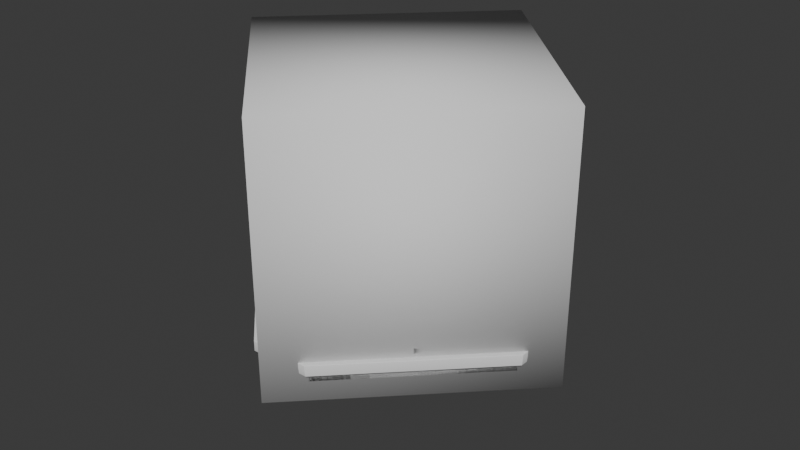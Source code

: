 # Source: Pads.blend  (saved by Blender 4.0.36; exported with 4.5.12 LTS)
import bpy
from mathutils import Matrix  # noqa: F401  (used for matrix-valued properties, if any)

bpy.ops.wm.read_factory_settings(use_empty=True)
scene = bpy.context.scene
scene.name = 'Scene'

# ---- collections
col_cyber_pad1 = bpy.data.collections.new('Cyber-Pad1'); scene.collection.children.link(col_cyber_pad1)
col_cutters = bpy.data.collections.new('Cutters'); scene.collection.children.link(col_cutters)

# ---- node groups
ng_auto_smooth = bpy.data.node_groups.new('Auto Smooth', 'GeometryNodeTree')
_s = ng_auto_smooth.interface.new_socket(name='Geometry', in_out='OUTPUT', socket_type='NodeSocketGeometry')
_s = ng_auto_smooth.interface.new_socket(name='Geometry', in_out='INPUT', socket_type='NodeSocketGeometry')
_s = ng_auto_smooth.interface.new_socket(name='Angle', in_out='INPUT', socket_type='NodeSocketFloat')
_s.subtype = 'ANGLE'
_s.min_value = 0.0
_s.max_value = 3.142
ng_auto_smooth.is_modifier = True
_N = ng_auto_smooth.nodes; _L = ng_auto_smooth.links
n0 = _N.new('NodeGroupOutput'); n0.name = 'Group Output'; n0.location = (480, -100)
n1 = _N.new('NodeGroupInput'); n1.name = 'Group Input'; n1.location = (-420, -300)
n2 = _N.new('NodeGroupInput'); n2.name = 'Group Input.001'; n2.location = (-60, -100)
n3 = _N.new('GeometryNodeSetShadeSmooth'); n3.name = 'Set Shade Smooth'; n3.location = (120, -100)
n3.domain = 'EDGE'
n4 = _N.new('GeometryNodeSetShadeSmooth'); n4.name = 'Set Shade Smooth.001'; n4.location = (300, -100)
n5 = _N.new('GeometryNodeInputMeshEdgeAngle'); n5.name = 'Edge Angle'; n5.location = (-420, -220)
n6 = _N.new('GeometryNodeInputEdgeSmooth'); n6.name = 'Is Edge Smooth'; n6.location = (-60, -160)
n7 = _N.new('GeometryNodeInputShadeSmooth'); n7.name = 'Is Face Smooth'; n7.location = (-240, -340)
n8 = _N.new('FunctionNodeBooleanMath'); n8.name = 'Boolean Math'; n8.location = (-60, -220)
n9 = _N.new('FunctionNodeCompare'); n9.name = 'Compare'; n9.location = (-240, -180)
n9.operation = 'LESS_EQUAL'
_L.new(n5.outputs[0], n9.inputs[0])
_L.new(n4.outputs[0], n0.inputs[0])
_L.new(n1.outputs[1], n9.inputs[1])
_L.new(n9.outputs[0], n8.inputs[0])
_L.new(n7.outputs[0], n8.inputs[1])
_L.new(n2.outputs[0], n3.inputs[0])
_L.new(n6.outputs[0], n3.inputs[1])
_L.new(n3.outputs[0], n4.inputs[0])
_L.new(n8.outputs[0], n3.inputs[2])
n0.is_active_output = True

# ---- world
world_world = bpy.data.worlds.new('World'); scene.world = world_world
world_world.use_nodes = True; world_world.node_tree.nodes.clear()
_N = world_world.node_tree.nodes; _L = world_world.node_tree.links
n0 = _N.new('ShaderNodeOutputWorld'); n0.name = 'World Output'; n0.location = (300, 300)
n1 = _N.new('ShaderNodeBackground'); n1.name = 'Background'; n1.location = (10, 300)
n1.inputs[0].default_value = (0.05088, 0.05088, 0.05088, 1.0)
_L.new(n1.outputs[0], n0.inputs[0])
n0.is_active_output = True
world_world.color = (0.05088, 0.05088, 0.05088)
world_world.use_sun_shadow = False
world_world.sun_shadow_jitter_overblur = 0.0

# ---- meshes
me_cube_004 = bpy.data.meshes.new('Cube.004')
me_cube_004.from_pydata([(-1.0, 0.0, -0.06429), (-1.0, 0.0, 0.11), (0.0, 1.0, -0.06429), (0.0, 1.0, 0.11), (1.0, 0.0, -0.06429), (1.0, 0.0, 0.11), (0.0, -1.0, -0.06429), (0.0, -1.0, 0.11), (-0.8307, 0.0, -0.1585), (0.0, 0.8307, -0.1585), (0.8307, 0.0, -0.1585), (0.0, -0.8307, -0.1585), (-0.6976, 0.0, -0.3032), (0.0, 0.6976, -0.3032), (0.6976, 0.0, -0.3032), (0.0, -0.6976, -0.3032), (0.0, -0.5814, -0.3236), (0.5814, 0.0, -0.3236), (0.0, 0.5814, -0.3236), (-0.5814, 0.0, -0.3236), (0.0, 0.7547, -0.2411), (0.0, -0.7547, -0.2411), (-0.7547, 0.0, -0.2411), (0.0, -0.9153, -0.1342), (0.9153, 0.0, -0.1342), (0.0, 0.9153, -0.1342), (-0.9153, 0.0, -0.1342), (0.7547, 0.0, -0.2411), (-0.5058, -0.8021, -0.1721), (-0.8021, -0.5058, -0.1721), (-0.6438, -0.548, 0.1812), (-0.548, -0.6438, 0.1812), (-0.5058, 0.8021, -0.1721), (-0.8021, 0.5058, -0.1721), (-0.548, 0.6438, 0.1812), (-0.6438, 0.548, 0.1812), (0.5058, -0.8021, -0.1721), (0.8021, -0.5058, -0.1721), (0.548, -0.6438, 0.1812), (0.6438, -0.548, 0.1812), (0.8021, 0.5058, -0.1721), (0.5058, 0.8021, -0.1721), (0.6438, 0.548, 0.1812), (0.548, 0.6438, 0.1812), (-0.6892, 1.0, -0.11), (-1.0, 0.6897, -0.06429), (-0.6897, -1.0, -0.06429), (-1.0, -0.6897, -0.06429), (1.0, 0.6892, -0.11), (0.6897, 1.0, -0.06429), (0.6892, -1.0, -0.11), (1.0, -0.6897, -0.06429), (-0.342, 0.6787, -0.3236), (-0.6977, 0.3506, -0.3033), (-0.3506, -0.6977, -0.3033), (-0.6977, -0.3506, -0.3033), (0.6977, 0.3506, -0.3033), (0.3506, 0.6977, -0.3033), (0.342, -0.6787, -0.3236), (0.6977, -0.3506, -0.3033), (-0.9153, 0.5941, -0.1342), (-0.5941, 0.9153, -0.1342), (-0.9153, -0.5941, -0.1342), (-0.5941, -0.9153, -0.1342), (0.5941, 0.9153, -0.1342), (0.9153, 0.5941, -0.1342), (0.9153, -0.5941, -0.1342), (0.5941, -0.9153, -0.1342), (0.7512, -0.4521, -0.2275), (0.4521, -0.7512, -0.2275), (0.7512, 0.4521, -0.2275), (0.4521, 0.7512, -0.2275), (-0.7512, 0.4521, -0.2275), (-0.4521, 0.7512, -0.2275), (-0.7512, -0.4521, -0.2275), (-0.4521, -0.7512, -0.2275), (-0.2385, 0.5814, -0.3236), (-0.5814, 0.2385, -0.3236), (-0.5814, -0.2385, -0.3236), (-0.2385, -0.5814, -0.3236), (0.5814, 0.2385, -0.3236), (0.2385, 0.5814, -0.3236), (0.2385, -0.5814, -0.3236), (0.5814, -0.2385, -0.3236), (-0.6955, -1.0, 0.11), (-0.9998, -0.6954, 0.06429), (-0.9998, 0.6954, 0.06429), (-0.6954, 0.9998, 0.06429), (0.6954, 0.9998, 0.06429), (0.9998, 0.6954, 0.06429), (0.9998, -0.6954, 0.06429), (0.6954, -0.9998, 0.06429), (-0.8679, 0.0, 0.11), (0.0, -0.8679, 0.11), (0.0, 0.8679, 0.11), (0.8679, 0.0, 0.11), (-0.6408, -0.8679, 0.11), (-0.8679, -0.6408, 0.11), (-0.8679, 0.6408, 0.11), (-0.6408, 0.8679, 0.11), (0.6408, 0.8679, 0.11), (0.8679, 0.6408, 0.11), (0.8679, -0.6408, 0.11), (0.6408, -0.8679, 0.11), (-0.6438, 0.0, 0.1812), (0.0, -0.6438, 0.1812), (0.0, 0.6438, 0.1812), (0.6438, 0.0, 0.1812), (-0.5029, 0.8307, -0.1585), (-0.8307, 0.5029, -0.1585), (0.8307, 0.5029, -0.1585), (0.5029, 0.8307, -0.1585), (0.5029, -0.8307, -0.1585), (0.8307, -0.5029, -0.1585), (0.7357, -0.4142, -0.2614), (0.4142, -0.7357, -0.2614), (0.7357, 0.4142, -0.2614), (0.4142, 0.7357, -0.2614), (-0.7357, 0.4142, -0.2614), (-0.4142, 0.7357, -0.2614), (-0.7357, -0.4142, -0.2614), (-0.4142, -0.7357, -0.2614), (-0.5029, -0.8307, -0.1585), (-0.8307, -0.5029, -0.1585), (-0.4929, 0.7893, -0.1478), (-0.7893, 0.4929, -0.1478), (0.7893, 0.4929, -0.1478), (0.4929, 0.7893, -0.1478), (0.4929, -0.7893, -0.1478), (0.7893, -0.4929, -0.1478), (0.7383, -0.4392, -0.2032), (0.4392, -0.7383, -0.2032), (0.7383, 0.4392, -0.2032), (0.4392, 0.7383, -0.2032), (-0.7383, 0.4392, -0.2032), (-0.4392, 0.7383, -0.2032), (-0.7383, -0.4392, -0.2032), (-0.4392, -0.7383, -0.2032), (-0.4929, -0.7893, -0.1478), (-0.7893, -0.4929, -0.1478), (-0.6954, -0.9998, 0.06429), (-1.0, -0.6955, 0.11), (-0.6897, 1.0, -0.06429), (-1.0, 0.6892, -0.11), (1.0, 0.6897, -0.06429), (0.6892, 1.0, -0.11), (0.6897, -1.0, -0.06429), (1.0, -0.6892, -0.11), (-0.6892, -1.0, -0.11), (-1.0, -0.6892, -0.11), (-1.0, 0.6955, 0.11), (-0.6955, 1.0, 0.11), (0.6955, 1.0, 0.11), (1.0, 0.6955, 0.11), (1.0, -0.6955, 0.11), (0.6955, -1.0, 0.11), (-1.0, 0.0, 0.06429), (0.0, -1.0, 0.06429), (0.0, 1.0, 0.06429), (1.0, 0.0, 0.06429), (-1.0, 0.0, -0.11), (0.0, 1.0, -0.11), (0.0, -1.0, -0.11), (1.0, 0.0, -0.11), (0.0, -0.9748, -6.47e-05), (0.0, -0.9747, -0.04175), (2.335e-13, -0.9748, 0.04162), (0.9748, 0.0, -6.47e-05), (0.9747, 0.0, -0.04175), (0.9748, 2.335e-13, 0.04162), (0.0, 0.9748, -6.47e-05), (0.0, 0.9747, -0.04175), (-2.335e-13, 0.9748, 0.04162), (-0.9748, 0.0, -6.47e-05), (-0.9747, 0.0, -0.04175), (-0.9748, -2.335e-13, 0.04162), (-0.9768, -0.6842, 0.0003516), (-0.6842, -0.9768, 0.0003516), (-0.6855, -0.9765, 0.04182), (-0.9765, -0.6855, 0.04182), (-0.9768, 0.6842, 0.0003516), (-0.6842, 0.9768, 0.0003516), (-0.6807, 0.9773, -0.04116), (-0.9773, 0.6807, -0.04116), (0.6842, 0.9768, 0.0003516), (0.9768, 0.6842, 0.0003516), (0.9773, 0.6807, -0.04116), (0.6807, 0.9773, -0.04116), (0.9768, -0.6842, 0.0003516), (0.6842, -0.9768, 0.0003516), (0.6807, -0.9773, -0.04116), (0.9773, -0.6807, -0.04116), (-0.6807, -0.9773, -0.04116), (-0.9773, -0.6807, -0.04116), (-0.6855, 0.9765, 0.04182), (-0.9765, 0.6855, 0.04182), (0.9765, 0.6855, 0.04182), (0.6855, 0.9765, 0.04182), (0.6855, -0.9765, 0.04182), (0.9765, -0.6855, 0.04182), (-0.6856, -0.9766, 0.06446), (-0.9766, -0.6856, 0.06446), (-0.6804, 0.9771, -0.0638), (-0.9771, 0.6804, -0.0638), (0.9771, 0.6804, -0.0638), (0.6804, 0.9771, -0.0638), (0.6804, -0.9771, -0.0638), (0.9771, -0.6804, -0.0638), (-0.6804, -0.9771, -0.0638), (-0.9771, -0.6804, -0.0638), (-0.9766, 0.6856, 0.06446), (-0.6856, 0.9766, 0.06446), (0.6856, 0.9766, 0.06446), (0.9766, 0.6856, 0.06446), (0.9766, -0.6856, 0.06446), (0.6856, -0.9766, 0.06446), (-0.9748, -2.335e-13, 0.06426), (2.335e-13, -0.9748, 0.06426), (-2.335e-13, 0.9748, 0.06426), (0.9748, 2.335e-13, 0.06426), (-0.9748, 0.0, -0.06439), (0.0, 0.9748, -0.06439), (0.0, -0.9748, -0.06439), (0.9748, 0.0, -0.06439), (-1.065e-10, -0.4911, -0.2735), (0.0, -0.5814, -0.2735), (0.4911, -1.786e-10, -0.2735), (0.5814, 0.0, -0.2735), (-1.065e-10, 0.4911, -0.2735), (0.0, 0.5814, -0.2735), (-0.4911, -1.786e-10, -0.2735), (-0.5814, 0.0, -0.2735), (-0.4685, 0.1473, -0.2735), (-0.1473, 0.4685, -0.2735), (-0.5814, -0.2385, -0.2735), (-0.2385, -0.5814, -0.2735), (0.1473, 0.4685, -0.2735), (0.4685, 0.1473, -0.2735), (0.4685, -0.1473, -0.2735), (0.1473, -0.4685, -0.2735), (-0.2385, 0.5814, -0.2735), (-0.5814, 0.2385, -0.2735), (-0.4685, -0.1473, -0.2735), (-0.1473, -0.4685, -0.2735), (0.5814, 0.2385, -0.2735), (0.2385, 0.5814, -0.2735), (0.2385, -0.5814, -0.2735), (0.5814, -0.2385, -0.2735), (0.0, 0.4473, -0.2735), (0.4473, -2.18e-08, -0.2735), (-0.4473, -1.608e-08, -0.2735), (0.0, -0.4473, -0.2735), (0.7547, -0.4229, -0.2411), (0.4229, -0.7547, -0.2411), (0.3506, -0.6977, -0.3033), (0.6787, -0.342, -0.3236), (0.7547, 0.4229, -0.2411), (0.4229, 0.7547, -0.2411), (-0.7547, 0.4229, -0.2411), (-0.4229, 0.7547, -0.2411), (-0.3506, 0.6977, -0.3033), (-0.6787, 0.342, -0.3236), (-0.7547, -0.4229, -0.2411), (-0.4229, -0.7547, -0.2411), (-0.342, -0.6787, -0.3236), (-0.6787, -0.342, -0.3236), (0.6787, 0.342, -0.3236), (0.342, 0.6787, -0.3236), (-0.7359, 0.0, -0.2615), (0.0, -0.7359, -0.2615), (0.0, 0.7359, -0.2615), (0.7359, 0.0, -0.2615), (0.0, 0.6787, -0.3236), (-0.6787, 0.0, -0.3236), (0.0, -0.6787, -0.3236), (0.6787, 0.0, -0.3236), (0.0, 0.7193, -0.2464), (0.0, 0.681, -0.288), (0.0, -0.7193, -0.2464), (0.0, -0.681, -0.288), (-0.7193, 0.0, -0.2464), (-0.681, 0.0, -0.288), (0.7193, 0.0, -0.2464), (0.681, 0.0, -0.288), (0.4083, -0.7249, -0.2426), (0.3476, -0.6837, -0.286), (0.6837, -0.3476, -0.286), (0.7249, -0.4083, -0.2426), (-0.4083, 0.7249, -0.2426), (-0.3476, 0.6837, -0.286), (-0.6837, 0.3476, -0.286), (-0.7249, 0.4083, -0.2426), (0.3476, 0.6837, -0.286), (0.4083, 0.7249, -0.2426), (0.7249, 0.4083, -0.2426), (0.6837, 0.3476, -0.286), (-0.3476, -0.6837, -0.286), (-0.4083, -0.7249, -0.2426), (-0.7249, -0.4083, -0.2426), (-0.6837, -0.3476, -0.286), (-0.5612, -0.6758, 0.1812), (-0.6758, -0.5612, 0.1812), (-0.6758, 0.5612, 0.1812), (-0.5612, 0.6758, 0.1812), (0.5612, 0.6758, 0.1812), (0.6758, 0.5612, 0.1812), (0.6758, -0.5612, 0.1812), (0.5612, -0.6758, 0.1812), (-0.6758, 0.0, 0.1812), (0.0, -0.6758, 0.1812), (0.0, 0.6758, 0.1812), (0.6758, 0.0, 0.1812), (2.57e-08, 0.4938, 0.1454), (2.866e-09, 0.5664, 0.1454), (0.4938, 2.344e-09, 0.1454), (0.5664, 1.215e-10, 0.1454), (3.028e-09, -0.5664, 0.1454), (-2.011e-08, -0.4938, 0.1454), (-0.5664, 1.215e-10, 0.1454), (-0.4938, 2.344e-09, 0.1454), (-0.4616, 0.4938, 0.1454), (-0.4938, 0.5259, 0.1454), (-0.5259, 0.4938, 0.1454), (-0.4938, 0.4616, 0.1454), (-0.4938, -0.5259, 0.1454), (-0.4616, -0.4938, 0.1454), (-0.4938, -0.4616, 0.1454), (-0.5259, -0.4938, 0.1454), (0.5259, 0.4938, 0.1454), (0.4938, 0.5259, 0.1454), (0.4616, 0.4938, 0.1454), (0.4938, 0.4616, 0.1454), (0.4938, -0.5259, 0.1454), (0.5259, -0.4938, 0.1454), (0.4938, -0.4616, 0.1454), (0.4616, -0.4938, 0.1454), (-0.5664, 0.4821, 0.1454), (-0.4821, 0.5664, 0.1454), (-0.4821, -0.5664, 0.1454), (-0.5664, -0.4821, 0.1454), (0.5664, 0.4821, 0.1454), (0.4821, 0.5664, 0.1454), (0.4821, -0.5664, 0.1454), (0.5664, -0.4821, 0.1454), (0.4616, 5.038e-09, 0.1454), (-1.047e-08, 2.634e-08, 0.1454), (-0.4616, 1.215e-10, 0.1454), (-0.5965, -0.7609, 0.148), (-0.7609, -0.5965, 0.148), (-0.7609, 0.5965, 0.148), (-0.5965, 0.7609, 0.148), (0.5965, 0.7609, 0.148), (0.7609, 0.5965, 0.148), (0.7609, -0.5965, 0.148), (0.5965, -0.7609, 0.148), (-0.7614, 0.0, 0.1495), (0.0, -0.7614, 0.1495), (0.0, 0.7614, 0.1495), (0.7614, 0.0, 0.1495), (-0.8066, -0.6154, 0.1345), (-0.6154, 0.8066, 0.1345), (0.8066, 0.6154, 0.1345), (0.6154, -0.8066, 0.1345), (-0.806, 0.0, 0.133), (0.0, 0.806, 0.133), (-0.6264, -0.8331, 0.1229), (-0.8331, 0.6264, 0.1229), (0.6264, 0.8331, 0.1229), (0.8331, -0.6264, 0.1229), (0.0, -0.8331, 0.1229), (0.8331, 0.0, 0.1229), (-0.536, -0.6155, 0.1677), (-0.6155, -0.536, 0.1677), (-0.6155, 0.536, 0.1677), (-0.536, 0.6155, 0.1677), (0.536, 0.6155, 0.1677), (0.6155, 0.536, 0.1677), (0.6155, -0.536, 0.1677), (0.536, -0.6155, 0.1677), (-0.6154, 0.0, 0.1681), (0.0, -0.6154, 0.1681), (0.0, 0.6154, 0.1681), (0.6154, 0.0, 0.1681), (-0.494, -0.5946, 0.1589), (-0.5946, -0.494, 0.1589), (-0.5946, 0.494, 0.1589), (-0.494, 0.5946, 0.1589), (0.494, 0.5946, 0.1589), (0.5946, 0.494, 0.1589), (0.5946, -0.494, 0.1589), (0.494, -0.5946, 0.1589), (-0.5947, 1.215e-10, 0.1586), (3.028e-09, -0.5947, 0.1586), (2.866e-09, 0.5947, 0.1586), (0.5947, 1.215e-10, 0.1586), (0.5383, -0.6196, 0.1474), (0.495, -0.6013, 0.1392), (0.6013, 0.495, 0.1392), (0.6196, 0.5383, 0.1474), (-0.495, -0.6013, 0.1392), (-0.5383, -0.6196, 0.1474), (0.0, -0.6238, 0.149), (3.028e-09, -0.6032, 0.1395), (0.6013, -0.495, 0.1392), (0.6196, -0.5383, 0.1474), (0.6238, 0.0, 0.149), (0.6032, 1.215e-10, 0.1395), (-0.495, 0.6013, 0.1392), (-0.5383, 0.6196, 0.1474), (-0.6196, 0.5383, 0.1474), (-0.6013, 0.495, 0.1392), (0.495, 0.6013, 0.1392), (0.5383, 0.6196, 0.1474), (0.0, 0.6238, 0.149), (2.866e-09, 0.6032, 0.1395), (-0.6032, 1.215e-10, 0.1395), (-0.6238, 0.0, 0.149), (-0.6196, -0.5383, 0.1474), (-0.6013, -0.495, 0.1392), (0.5855, 0.7343, 0.1595), (0.0, 0.7343, 0.1595), (0.7343, 0.0, 0.1595), (0.7343, 0.5855, 0.1595), (0.0, -0.7343, 0.1595), (0.5855, -0.7343, 0.1595), (0.7343, -0.5855, 0.1595), (-0.7343, 0.5855, 0.1595), (-0.7343, 0.0, 0.1595), (-0.5855, 0.7343, 0.1595), (-0.5855, -0.7343, 0.1595), (-0.7343, -0.5855, 0.1595), (0.6154, 0.8066, 0.1345), (0.0, 0.8331, 0.1229), (0.806, 0.0, 0.133), (0.8331, 0.6264, 0.1229), (0.0, -0.806, 0.133), (0.6264, -0.8331, 0.1229), (0.8066, -0.6154, 0.1345), (-0.8066, 0.6154, 0.1345), (-0.8331, 0.0, 0.1229), (-0.6264, 0.8331, 0.1229), (-0.6154, -0.8066, 0.1345), (-0.8331, -0.6264, 0.1229), (-0.6178, -0.8127, 0.1572), (-0.5989, -0.767, 0.1708), (-0.8127, 0.6178, 0.1572), (-0.767, 0.5989, 0.1708), (0.6178, 0.8127, 0.1572), (0.5989, 0.767, 0.1708), (0.8127, -0.6178, 0.1572), (0.767, -0.5989, 0.1708), (0.0, -0.8135, 0.1555), (0.0, -0.7689, 0.172), (0.8135, 0.0, 0.1555), (0.7689, 0.0, 0.172), (-0.767, -0.5989, 0.1708), (-0.8127, -0.6178, 0.1572), (-0.5989, 0.767, 0.1708), (-0.6178, 0.8127, 0.1572), (0.767, 0.5989, 0.1708), (0.8127, 0.6178, 0.1572), (0.5989, -0.767, 0.1708), (0.6178, -0.8127, 0.1572), (-0.7689, 0.0, 0.172), (-0.8135, 0.0, 0.1555), (0.0, 0.7689, 0.172), (0.0, 0.8135, 0.1555), (-0.5717, -0.6433, 0.2127), (-0.6433, -0.5717, 0.2127), (-0.6433, 0.5717, 0.2127), (-0.5717, 0.6433, 0.2127), (0.5717, 0.6433, 0.2127), (0.6433, 0.5717, 0.2127), (0.6433, -0.5717, 0.2127), (0.5717, -0.6433, 0.2127), (-0.5869, -0.6798, 0.2127), (-0.6798, 0.5869, 0.2127), (0.5869, 0.6798, 0.2127), (0.6798, -0.5869, 0.2127), (-0.6798, -0.5869, 0.2127), (-0.5869, 0.6798, 0.2127), (0.6798, 0.5869, 0.2127), (0.5869, -0.6798, 0.2127)], [], [(85, 156, 216, 201), (158, 88, 212, 218), (140, 85, 201, 200), (83, 17, 275, 255), (9, 108, 61, 25), (63, 23, 162, 148), (51, 4, 223, 207), (90, 91, 215, 214), (57, 13, 277, 292), (77, 19, 273, 261), (55, 54, 296, 299), (115, 269, 278, 284), (79, 16, 274, 264), (14, 56, 295, 283), (121, 120, 298, 297), (271, 114, 287, 282), (16, 82, 58, 274), (17, 80, 266, 275), (18, 76, 52, 272), (54, 15, 279, 296), (111, 9, 25, 64), (260, 53, 290, 289), (122, 11, 23, 63), (19, 78, 265, 273), (11, 122, 263, 21), (108, 9, 20, 259), (89, 159, 219, 213), (4, 144, 204, 223), (113, 10, 24, 66), (88, 89, 213, 212), (10, 113, 252, 27), (9, 111, 257, 20), (91, 157, 217, 215), (109, 8, 26, 60), (49, 2, 221, 205), (8, 109, 258, 22), (123, 8, 22, 262), (86, 87, 211, 210), (159, 90, 214, 219), (46, 6, 222, 208), (81, 18, 272, 267), (10, 110, 65, 24), (112, 11, 21, 253), (26, 62, 149, 160), (23, 67, 50, 162), (110, 10, 27, 256), (66, 24, 163, 147), (24, 65, 48, 163), (47, 46, 208, 209), (64, 25, 161, 145), (25, 61, 44, 161), (11, 112, 67, 23), (60, 26, 160, 143), (156, 86, 210, 216), (0, 47, 209, 220), (146, 51, 207, 206), (87, 158, 218, 211), (2, 142, 202, 221), (144, 49, 205, 204), (61, 108, 109, 60), (63, 148, 149, 62), (65, 110, 111, 64), (67, 112, 113, 66), (119, 270, 276, 288), (69, 68, 130, 131), (12, 55, 299, 281), (28, 29, 139, 138), (79, 264, 265, 78), (157, 140, 200, 217), (45, 0, 220, 203), (142, 45, 203, 202), (6, 146, 206, 222), (44, 61, 60, 143), (122, 63, 62, 123), (48, 65, 64, 145), (50, 67, 66, 147), (37, 36, 128, 129), (118, 119, 288, 291), (75, 28, 138, 137), (268, 118, 291, 280), (52, 76, 77, 261), (266, 80, 81, 267), (58, 82, 83, 255), (81, 80, 244, 245), (79, 78, 234, 235), (80, 17, 227, 244), (8, 123, 62, 26), (96, 97, 141, 84), (98, 99, 151, 150), (100, 101, 153, 152), (102, 103, 155, 154), (97, 92, 1, 141), (93, 96, 84, 7), (99, 94, 3, 151), (92, 98, 150, 1), (95, 102, 154, 5), (103, 93, 7, 155), (101, 95, 5, 153), (94, 100, 152, 3), (365, 442, 97, 96), (366, 440, 99, 98), (367, 434, 101, 100), (368, 436, 103, 102), (442, 439, 92, 97), (369, 365, 96, 93), (440, 432, 94, 99), (439, 366, 98, 92), (370, 368, 102, 95), (436, 369, 93, 103), (434, 370, 95, 101), (432, 367, 100, 94), (32, 33, 109, 108), (40, 41, 111, 110), (36, 37, 113, 112), (68, 69, 253, 252), (71, 70, 256, 257), (41, 71, 257, 111), (70, 40, 110, 256), (72, 73, 259, 258), (75, 74, 262, 263), (28, 75, 263, 122), (29, 28, 122, 123), (74, 29, 123, 262), (69, 36, 112, 253), (37, 68, 252, 113), (73, 32, 108, 259), (33, 72, 258, 109), (133, 127, 126, 132), (137, 138, 139, 136), (128, 131, 130, 129), (124, 135, 134, 125), (29, 74, 136, 139), (70, 71, 133, 132), (36, 69, 131, 128), (71, 41, 127, 133), (68, 37, 129, 130), (40, 70, 132, 126), (32, 73, 135, 124), (73, 72, 134, 135), (33, 32, 124, 125), (72, 33, 125, 134), (74, 75, 137, 136), (41, 40, 126, 127), (85, 140, 84, 141), (45, 142, 44, 143), (49, 144, 48, 145), (51, 146, 50, 147), (46, 47, 149, 148), (87, 86, 150, 151), (89, 88, 152, 153), (91, 90, 154, 155), (156, 85, 141, 1), (140, 157, 7, 84), (158, 87, 151, 3), (86, 156, 1, 150), (90, 159, 5, 154), (157, 91, 155, 7), (159, 89, 153, 5), (88, 158, 3, 152), (0, 45, 143, 160), (142, 2, 161, 44), (47, 0, 160, 149), (6, 46, 148, 162), (2, 49, 145, 161), (144, 4, 163, 48), (4, 51, 147, 163), (146, 6, 162, 50), (181, 194, 172, 170), (185, 196, 169, 167), (189, 198, 166, 164), (193, 176, 173, 174), (168, 167, 188, 191), (171, 170, 184, 187), (176, 179, 175, 173), (190, 189, 164, 165), (186, 185, 167, 168), (182, 181, 170, 171), (167, 169, 199, 188), (170, 172, 197, 184), (173, 175, 195, 180), (174, 173, 180, 183), (165, 164, 177, 192), (164, 166, 178, 177), (177, 178, 179, 176), (181, 182, 183, 180), (185, 186, 187, 184), (189, 190, 191, 188), (192, 177, 176, 193), (194, 181, 180, 195), (196, 185, 184, 197), (198, 189, 188, 199), (179, 178, 200, 201), (183, 182, 202, 203), (187, 186, 204, 205), (191, 190, 206, 207), (192, 193, 209, 208), (194, 195, 210, 211), (196, 197, 212, 213), (198, 199, 214, 215), (175, 179, 201, 216), (178, 166, 217, 200), (172, 194, 211, 218), (195, 175, 216, 210), (199, 169, 219, 214), (166, 198, 215, 217), (169, 196, 213, 219), (197, 172, 218, 212), (174, 183, 203, 220), (182, 171, 221, 202), (193, 174, 220, 209), (165, 192, 208, 222), (171, 187, 205, 221), (186, 168, 223, 204), (168, 191, 207, 223), (190, 165, 222, 206), (83, 82, 246, 247), (17, 83, 247, 227), (76, 18, 229, 240), (16, 79, 235, 225), (18, 81, 245, 229), (19, 77, 241, 231), (77, 76, 240, 241), (78, 19, 231, 234), (82, 16, 225, 246), (228, 233, 240, 229), (226, 237, 244, 227), (238, 226, 227, 247), (236, 228, 229, 245), (224, 239, 246, 225), (232, 230, 231, 241), (230, 242, 234, 231), (243, 224, 225, 235), (243, 235, 234, 242), (240, 233, 232, 241), (244, 237, 236, 245), (246, 239, 238, 247), (228, 236, 248, 233), (236, 237, 249, 248), (237, 226, 238, 249), (233, 248, 250, 232), (248, 249, 251, 250), (249, 238, 239, 251), (232, 250, 242, 230), (250, 251, 243, 242), (251, 239, 224, 243), (388, 394, 406, 397), (373, 379, 416, 409), (387, 388, 397, 411), (390, 392, 402, 396), (381, 374, 408, 413), (385, 386, 407, 410), (394, 389, 403, 406), (371, 380, 401, 400), (383, 384, 418, 399), (391, 385, 410, 415), (379, 372, 417, 416), (375, 381, 413, 412), (115, 114, 252, 253), (59, 254, 58, 255), (116, 117, 257, 256), (119, 118, 258, 259), (53, 260, 52, 261), (120, 121, 263, 262), (54, 55, 265, 264), (57, 56, 266, 267), (268, 120, 262, 22), (121, 269, 21, 263), (118, 268, 22, 258), (270, 119, 259, 20), (114, 271, 27, 252), (269, 115, 253, 21), (271, 116, 256, 27), (117, 270, 20, 257), (260, 13, 272, 52), (12, 53, 261, 273), (55, 12, 273, 265), (15, 54, 264, 274), (56, 14, 275, 266), (13, 57, 267, 272), (254, 15, 274, 58), (14, 59, 255, 275), (288, 276, 277, 289), (294, 282, 283, 295), (284, 278, 279, 285), (298, 280, 281, 299), (276, 293, 292, 277), (278, 297, 296, 279), (280, 291, 290, 281), (282, 287, 286, 283), (284, 285, 286, 287), (288, 289, 290, 291), (292, 293, 294, 295), (296, 297, 298, 299), (116, 271, 282, 294), (56, 57, 292, 295), (15, 254, 285, 279), (114, 115, 284, 287), (270, 117, 293, 276), (120, 268, 280, 298), (59, 14, 283, 286), (254, 59, 286, 285), (13, 260, 289, 277), (269, 121, 297, 278), (117, 116, 294, 293), (53, 12, 281, 290), (31, 30, 301, 300), (35, 34, 303, 302), (43, 42, 305, 304), (39, 38, 307, 306), (30, 104, 308, 301), (105, 31, 300, 309), (34, 106, 310, 303), (104, 35, 302, 308), (107, 39, 306, 311), (38, 105, 309, 307), (42, 107, 311, 305), (106, 43, 304, 310), (318, 319, 323, 322, 336), (336, 322, 321, 337), (312, 330, 329, 341, 313), (339, 338, 324, 327), (316, 342, 332, 335, 317), (334, 333, 343, 315, 314), (314, 315, 340, 328, 331), (338, 316, 317, 325, 324), (321, 320, 312, 313, 337), (339, 327, 326, 319, 318), (342, 343, 333, 332), (329, 328, 340, 341), (321, 322, 323, 320), (325, 326, 327, 324), (329, 330, 331, 328), (333, 334, 335, 332), (330, 344, 314, 331), (344, 335, 334, 314), (312, 345, 344, 330), (345, 317, 335, 344), (320, 346, 345, 312), (346, 325, 317, 345), (323, 319, 346, 320), (319, 326, 325, 346), (310, 304, 419, 420), (305, 311, 421, 422), (307, 309, 423, 424), (311, 306, 425, 421), (308, 302, 426, 427), (303, 310, 420, 428), (309, 300, 429, 423), (301, 308, 427, 430), (428, 426, 476, 480), (307, 424, 482, 474), (429, 300, 467, 475), (422, 419, 477, 481), (441, 435, 451, 443), (358, 353, 450, 454), (349, 350, 457, 446), (364, 360, 458, 466), (354, 356, 452, 461), (351, 352, 459, 448), (438, 363, 464, 445), (352, 358, 454, 459), (359, 441, 443, 456), (353, 354, 461, 450), (437, 433, 453, 449), (357, 351, 448, 465), (371, 372, 30, 31), (373, 374, 34, 35), (375, 376, 42, 43), (377, 378, 38, 39), (372, 379, 104, 30), (380, 371, 31, 105), (374, 381, 106, 34), (379, 373, 35, 104), (382, 377, 39, 107), (378, 380, 105, 38), (376, 382, 107, 42), (381, 375, 43, 106), (384, 383, 338, 339), (386, 385, 336, 337), (388, 387, 341, 340), (390, 389, 343, 342), (391, 384, 339, 318), (383, 392, 316, 338), (393, 386, 337, 313), (385, 391, 318, 336), (389, 394, 315, 343), (392, 390, 342, 316), (394, 388, 340, 315), (387, 393, 313, 341), (409, 416, 415, 410), (417, 400, 399, 418), (405, 398, 397, 406), (395, 404, 403, 396), (413, 408, 407, 414), (401, 395, 396, 402), (398, 412, 411, 397), (400, 401, 402, 399), (404, 405, 406, 403), (408, 409, 410, 407), (412, 413, 414, 411), (416, 417, 418, 415), (372, 371, 400, 417), (389, 390, 396, 403), (377, 382, 405, 404), (393, 387, 411, 414), (374, 373, 409, 408), (384, 391, 415, 418), (380, 378, 395, 401), (376, 375, 412, 398), (392, 383, 399, 402), (382, 376, 398, 405), (378, 377, 404, 395), (386, 393, 414, 407), (351, 357, 420, 419), (358, 352, 422, 421), (356, 354, 424, 423), (353, 358, 421, 425), (349, 355, 427, 426), (357, 350, 428, 420), (347, 356, 423, 429), (355, 348, 430, 427), (354, 353, 425, 424), (352, 351, 419, 422), (350, 349, 426, 428), (348, 347, 429, 430), (364, 431, 367, 432), (361, 433, 370, 434), (362, 435, 369, 436), (433, 437, 368, 370), (363, 438, 366, 439), (360, 364, 432, 440), (435, 441, 365, 369), (359, 363, 439, 442), (437, 362, 436, 368), (431, 361, 434, 367), (438, 360, 440, 366), (441, 359, 442, 365), (465, 448, 447, 466), (459, 454, 453, 460), (461, 452, 451, 462), (454, 450, 449, 453), (463, 446, 445, 464), (457, 465, 466, 458), (452, 444, 443, 451), (455, 463, 464, 456), (450, 461, 462, 449), (448, 459, 460, 447), (446, 457, 458, 445), (444, 455, 456, 443), (347, 348, 455, 444), (355, 349, 446, 463), (363, 359, 456, 464), (431, 364, 466, 447), (350, 357, 465, 457), (362, 437, 449, 462), (433, 361, 460, 453), (356, 347, 444, 452), (361, 431, 447, 460), (435, 362, 462, 451), (348, 355, 463, 455), (360, 438, 445, 458), (473, 474, 482, 478), (471, 472, 481, 477), (469, 470, 480, 476), (467, 468, 479, 475), (430, 429, 475, 479), (426, 302, 469, 476), (301, 430, 479, 468), (300, 301, 468, 467), (302, 303, 470, 469), (303, 428, 480, 470), (419, 304, 471, 477), (304, 305, 472, 471), (306, 307, 474, 473), (425, 306, 473, 478), (305, 422, 481, 472), (424, 425, 478, 482)])
me_cube_004.polygons.foreach_set('use_smooth', [True] * 477)
_uv = me_cube_004.uv_layers.new(name='UVMap')
_uv.uv.foreach_set('vector', [0.573, 0.03808, 0.573, 0.125, 0.573, 0.125, 0.573, 0.03808, 0.573, 0.375, 0.573, 0.4619, 0.573, 0.4619, 0.573, 0.375, 0.573, 4.037e-05, 0.573, 0.03808, 0.573, 0.03808, 0.573, 4.037e-05, 0.3389, 0.6615, 0.3389, 0.625, 0.3538, 0.625, 0.3538, 0.6773, 0.25, 0.5212, 0.1871, 0.5212, 0.1757, 0.5106, 0.25, 0.5106, 0.1757, 0.7394, 0.25, 0.7394, 0.25, 0.75, 0.1639, 0.75, 0.427, 0.7112, 0.427, 0.625, 0.427, 0.625, 0.427, 0.7112, 0.573, 0.7119, 0.573, 0.7881, 0.573, 0.7881, 0.573, 0.7119, 0.3021, 0.5212, 0.25, 0.5212, 0.25, 0.5212, 0.3021, 0.5212, 0.1611, 0.5885, 0.1611, 0.625, 0.1462, 0.625, 0.1462, 0.5727, 0.1462, 0.6771, 0.1979, 0.7288, 0.1979, 0.7288, 0.1462, 0.6771, 0.3083, 0.7288, 0.25, 0.7288, 0.25, 0.7288, 0.3083, 0.7288, 0.2135, 0.7139, 0.25, 0.7139, 0.25, 0.7288, 0.1977, 0.7288, 0.3538, 0.625, 0.3538, 0.5729, 0.3538, 0.5729, 0.3538, 0.625, 0.1917, 0.7288, 0.1462, 0.6833, 0.1462, 0.6833, 0.1917, 0.7288, 0.3538, 0.625, 0.3538, 0.6833, 0.3538, 0.6833, 0.3538, 0.625, 0.25, 0.7139, 0.2865, 0.7139, 0.3023, 0.7288, 0.25, 0.7288, 0.3389, 0.625, 0.3389, 0.5885, 0.3538, 0.5727, 0.3538, 0.625, 0.25, 0.5361, 0.2135, 0.5361, 0.1977, 0.5212, 0.25, 0.5212, 0.1979, 0.7288, 0.25, 0.7288, 0.25, 0.7288, 0.1979, 0.7288, 0.3129, 0.5212, 0.25, 0.5212, 0.25, 0.5106, 0.3243, 0.5106, 0.1979, 0.5212, 0.1462, 0.5729, 0.1462, 0.5729, 0.1979, 0.5212, 0.1871, 0.7288, 0.25, 0.7288, 0.25, 0.7394, 0.1757, 0.7394, 0.1611, 0.625, 0.1611, 0.6615, 0.1462, 0.6773, 0.1462, 0.625, 0.25, 0.7288, 0.1871, 0.7288, 0.1918, 0.7288, 0.25, 0.7288, 0.1871, 0.5212, 0.25, 0.5212, 0.25, 0.5212, 0.1918, 0.5212, 0.573, 0.5381, 0.573, 0.625, 0.573, 0.625, 0.573, 0.5381, 0.427, 0.625, 0.427, 0.5388, 0.427, 0.5388, 0.427, 0.625, 0.3538, 0.6879, 0.3538, 0.625, 0.3644, 0.625, 0.3644, 0.6993, 0.573, 0.4619, 0.573, 0.5381, 0.573, 0.5381, 0.573, 0.4619, 0.3538, 0.625, 0.3538, 0.6879, 0.3538, 0.6832, 0.3538, 0.625, 0.25, 0.5212, 0.3129, 0.5212, 0.3082, 0.5212, 0.25, 0.5212, 0.573, 0.7881, 0.573, 0.875, 0.573, 0.875, 0.573, 0.7881, 0.1462, 0.5621, 0.1462, 0.625, 0.1356, 0.625, 0.1356, 0.5507, 0.427, 0.4612, 0.427, 0.375, 0.427, 0.375, 0.427, 0.4612, 0.1462, 0.625, 0.1462, 0.5621, 0.1462, 0.5668, 0.1462, 0.625, 0.1462, 0.6879, 0.1462, 0.625, 0.1462, 0.625, 0.1462, 0.6832, 0.573, 0.2119, 0.573, 0.2881, 0.573, 0.2881, 0.573, 0.2119, 0.573, 0.625, 0.573, 0.7119, 0.573, 0.7119, 0.573, 0.625, 0.427, 0.9612, 0.427, 0.875, 0.427, 0.875, 0.427, 0.9612, 0.2865, 0.5361, 0.25, 0.5361, 0.25, 0.5212, 0.3023, 0.5212, 0.3538, 0.625, 0.3538, 0.5621, 0.3644, 0.5507, 0.3644, 0.625, 0.3129, 0.7288, 0.25, 0.7288, 0.25, 0.7288, 0.3082, 0.7288, 0.1356, 0.625, 0.1356, 0.6993, 0.125, 0.7111, 0.125, 0.625, 0.25, 0.7394, 0.3243, 0.7394, 0.3361, 0.75, 0.25, 0.75, 0.3538, 0.5621, 0.3538, 0.625, 0.3538, 0.625, 0.3538, 0.5668, 0.3644, 0.6993, 0.3644, 0.625, 0.375, 0.625, 0.375, 0.7111, 0.3644, 0.625, 0.3644, 0.5507, 0.375, 0.5389, 0.375, 0.625, 0.427, 0.03879, 0.4269, -0.0001243, 0.4269, -0.0001243, 0.427, 0.03879, 0.3243, 0.5106, 0.25, 0.5106, 0.25, 0.5, 0.3361, 0.5, 0.25, 0.5106, 0.1757, 0.5106, 0.1639, 0.5, 0.25, 0.5, 0.25, 0.7288, 0.3129, 0.7288, 0.3243, 0.7394, 0.25, 0.7394, 0.1356, 0.5507, 0.1356, 0.625, 0.125, 0.625, 0.125, 0.5389, 0.573, 0.125, 0.573, 0.2119, 0.573, 0.2119, 0.573, 0.125, 0.427, 0.125, 0.427, 0.03879, 0.427, 0.03879, 0.427, 0.125, 0.427, 0.7888, 0.427, 0.7112, 0.427, 0.7112, 0.427, 0.7888, 0.573, 0.2881, 0.573, 0.375, 0.573, 0.375, 0.573, 0.2881, 0.427, 0.375, 0.427, 0.2888, 0.427, 0.2888, 0.427, 0.375, 0.427, 0.5388, 0.427, 0.4612, 0.427, 0.4612, 0.427, 0.5388, 0.1757, 0.5106, 0.1871, 0.5212, 0.1462, 0.5621, 0.1356, 0.5507, 0.1757, 0.7394, 0.1639, 0.75, 0.125, 0.7111, 0.1356, 0.6993, 0.3644, 0.5507, 0.3538, 0.5621, 0.3129, 0.5212, 0.3243, 0.5106, 0.3243, 0.7394, 0.3129, 0.7288, 0.3538, 0.6879, 0.3644, 0.6993, 0.1917, 0.5212, 0.25, 0.5212, 0.25, 0.5212, 0.1917, 0.5212, 0.3111, 0.7267, 0.3517, 0.6861, 0.3517, 0.6861, 0.3111, 0.7267, 0.1462, 0.625, 0.1462, 0.6771, 0.1462, 0.6771, 0.1462, 0.625, 0.1858, 0.7268, 0.1482, 0.6892, 0.1482, 0.6892, 0.1858, 0.7268, 0.2135, 0.7139, 0.1977, 0.7288, 0.1462, 0.6773, 0.1611, 0.6615, 0.573, 0.875, 0.573, 0.9619, 0.573, 0.9619, 0.573, 0.875, 0.427, 0.2112, 0.427, 0.125, 0.427, 0.125, 0.427, 0.2112, 0.427, 0.2888, 0.427, 0.2112, 0.427, 0.2112, 0.427, 0.2888, 0.427, 0.875, 0.427, 0.7888, 0.427, 0.7888, 0.427, 0.875, 0.1639, 0.5, 0.1757, 0.5106, 0.1356, 0.5507, 0.125, 0.5389, 0.1871, 0.7288, 0.1757, 0.7394, 0.1356, 0.6993, 0.1462, 0.6879, 0.375, 0.5389, 0.3644, 0.5507, 0.3243, 0.5106, 0.3361, 0.5, 0.3361, 0.75, 0.3243, 0.7394, 0.3644, 0.6993, 0.375, 0.7111, 0.3518, 0.6892, 0.3142, 0.7268, 0.3142, 0.7268, 0.3518, 0.6892, 0.1462, 0.5667, 0.1917, 0.5212, 0.1917, 0.5212, 0.1462, 0.5667, 0.1889, 0.7267, 0.1858, 0.7268, 0.1858, 0.7268, 0.1889, 0.7267, 0.1462, 0.625, 0.1462, 0.5667, 0.1462, 0.5667, 0.1462, 0.625, 0.1977, 0.5212, 0.2135, 0.5361, 0.1611, 0.5885, 0.1462, 0.5727, 0.3538, 0.5727, 0.3389, 0.5885, 0.2865, 0.5361, 0.3023, 0.5212, 0.3023, 0.7288, 0.2865, 0.7139, 0.3389, 0.6615, 0.3538, 0.6773, 0.2865, 0.5361, 0.3389, 0.5885, 0.3389, 0.5885, 0.2865, 0.5361, 0.2135, 0.7139, 0.1611, 0.6615, 0.1611, 0.6615, 0.2135, 0.7139, 0.3389, 0.5885, 0.3389, 0.625, 0.3389, 0.625, 0.3389, 0.5885, 0.1462, 0.625, 0.1462, 0.6879, 0.1356, 0.6993, 0.1356, 0.625, 0.8301, 0.7335, 0.8585, 0.7051, 0.875, 0.7119, 0.8369, 0.75, 0.8585, 0.5449, 0.8301, 0.5165, 0.8369, 0.5, 0.875, 0.5381, 0.6699, 0.5165, 0.6415, 0.5449, 0.625, 0.5381, 0.6631, 0.5, 0.6415, 0.7051, 0.6699, 0.7335, 0.6631, 0.75, 0.625, 0.7119, 0.8585, 0.7051, 0.8585, 0.625, 0.875, 0.625, 0.875, 0.7119, 0.75, 0.7335, 0.8301, 0.7335, 0.8369, 0.75, 0.75, 0.75, 0.8301, 0.5165, 0.75, 0.5165, 0.75, 0.5, 0.8369, 0.5, 0.8585, 0.625, 0.8585, 0.5449, 0.875, 0.5381, 0.875, 0.625, 0.6415, 0.625, 0.6415, 0.7051, 0.625, 0.7119, 0.625, 0.625, 0.6699, 0.7335, 0.75, 0.7335, 0.75, 0.75, 0.6631, 0.75, 0.6415, 0.5449, 0.6415, 0.625, 0.625, 0.625, 0.625, 0.5381, 0.75, 0.5165, 0.6699, 0.5165, 0.6631, 0.5, 0.75, 0.5, 0.8283, 0.7291, 0.8541, 0.7033, 0.8585, 0.7051, 0.8301, 0.7335, 0.8541, 0.5467, 0.8283, 0.5209, 0.8301, 0.5165, 0.8585, 0.5449, 0.6717, 0.5209, 0.6459, 0.5467, 0.6415, 0.5449, 0.6699, 0.5165, 0.6459, 0.7033, 0.6717, 0.7291, 0.6699, 0.7335, 0.6415, 0.7051, 0.8541, 0.7033, 0.8541, 0.625, 0.8585, 0.625, 0.8585, 0.7051, 0.75, 0.7291, 0.8283, 0.7291, 0.8301, 0.7335, 0.75, 0.7335, 0.8283, 0.5209, 0.75, 0.5209, 0.75, 0.5165, 0.8301, 0.5165, 0.8541, 0.625, 0.8541, 0.5467, 0.8585, 0.5449, 0.8585, 0.625, 0.6459, 0.625, 0.6459, 0.7033, 0.6415, 0.7051, 0.6415, 0.625, 0.6717, 0.7291, 0.75, 0.7291, 0.75, 0.7335, 0.6699, 0.7335, 0.6459, 0.5467, 0.6459, 0.625, 0.6415, 0.625, 0.6415, 0.5449, 0.75, 0.5209, 0.6717, 0.5209, 0.6699, 0.5165, 0.75, 0.5165, 0.1858, 0.5232, 0.1482, 0.5608, 0.1462, 0.5621, 0.1871, 0.5212, 0.3518, 0.5608, 0.3142, 0.5232, 0.3129, 0.5212, 0.3538, 0.5621, 0.3142, 0.7268, 0.3518, 0.6892, 0.3538, 0.6879, 0.3129, 0.7288, 0.3517, 0.6861, 0.3111, 0.7267, 0.3082, 0.7288, 0.3538, 0.6832, 0.3111, 0.5233, 0.3517, 0.5639, 0.3538, 0.5668, 0.3082, 0.5212, 0.3142, 0.5232, 0.3111, 0.5233, 0.3082, 0.5212, 0.3129, 0.5212, 0.3517, 0.5639, 0.3518, 0.5608, 0.3538, 0.5621, 0.3538, 0.5668, 0.1483, 0.5639, 0.1889, 0.5233, 0.1918, 0.5212, 0.1462, 0.5668, 0.1889, 0.7267, 0.1483, 0.6861, 0.1462, 0.6832, 0.1918, 0.7288, 0.1858, 0.7268, 0.1889, 0.7267, 0.1918, 0.7288, 0.1871, 0.7288, 0.1482, 0.6892, 0.1858, 0.7268, 0.1871, 0.7288, 0.1462, 0.6879, 0.1483, 0.6861, 0.1482, 0.6892, 0.1462, 0.6879, 0.1462, 0.6832, 0.3111, 0.7267, 0.3142, 0.7268, 0.3129, 0.7288, 0.3082, 0.7288, 0.3518, 0.6892, 0.3517, 0.6861, 0.3538, 0.6832, 0.3538, 0.6879, 0.1889, 0.5233, 0.1858, 0.5232, 0.1871, 0.5212, 0.1918, 0.5212, 0.1482, 0.5608, 0.1483, 0.5639, 0.1462, 0.5668, 0.1462, 0.5621, 0.3111, 0.5233, 0.3142, 0.5232, 0.3518, 0.5608, 0.3517, 0.5639, 0.1889, 0.7267, 0.1858, 0.7268, 0.1482, 0.6892, 0.1483, 0.6861, 0.3142, 0.7268, 0.3111, 0.7267, 0.3517, 0.6861, 0.3518, 0.6892, 0.1858, 0.5232, 0.1889, 0.5233, 0.1483, 0.5639, 0.1482, 0.5608, 0.1482, 0.6892, 0.1483, 0.6861, 0.1483, 0.6861, 0.1482, 0.6892, 0.3517, 0.5639, 0.3111, 0.5233, 0.3111, 0.5233, 0.3517, 0.5639, 0.3142, 0.7268, 0.3111, 0.7267, 0.3111, 0.7267, 0.3142, 0.7268, 0.3111, 0.5233, 0.3142, 0.5232, 0.3142, 0.5232, 0.3111, 0.5233, 0.3517, 0.6861, 0.3518, 0.6892, 0.3518, 0.6892, 0.3517, 0.6861, 0.3518, 0.5608, 0.3517, 0.5639, 0.3517, 0.5639, 0.3518, 0.5608, 0.1858, 0.5232, 0.1889, 0.5233, 0.1889, 0.5233, 0.1858, 0.5232, 0.1889, 0.5233, 0.1483, 0.5639, 0.1483, 0.5639, 0.1889, 0.5233, 0.1482, 0.5608, 0.1858, 0.5232, 0.1858, 0.5232, 0.1482, 0.5608, 0.1483, 0.5639, 0.1482, 0.5608, 0.1482, 0.5608, 0.1483, 0.5639, 0.1483, 0.6861, 0.1889, 0.7267, 0.1889, 0.7267, 0.1483, 0.6861, 0.3142, 0.5232, 0.3518, 0.5608, 0.3518, 0.5608, 0.3142, 0.5232, 0.573, 0.03808, 0.573, 4.037e-05, 0.625, 0.0, 0.625, 0.03806, 0.427, 0.2112, 0.427, 0.2888, 0.375, 0.2889, 0.375, 0.2111, 0.427, 0.4612, 0.427, 0.5388, 0.375, 0.5389, 0.375, 0.4611, 0.427, 0.7112, 0.427, 0.7888, 0.375, 0.7889, 0.375, 0.7111, 0.4269, -0.0001243, 0.427, 0.03879, 0.375, 0.03885, 0.375, 0.0, 0.573, 0.2881, 0.573, 0.2119, 0.625, 0.2119, 0.625, 0.2881, 0.573, 0.5381, 0.573, 0.4619, 0.625, 0.4619, 0.625, 0.5381, 0.573, 0.7881, 0.573, 0.7119, 0.625, 0.7119, 0.625, 0.7881, 0.573, 0.125, 0.573, 0.03808, 0.625, 0.03806, 0.625, 0.125, 0.573, 0.9619, 0.573, 0.875, 0.625, 0.875, 0.625, 0.9619, 0.573, 0.375, 0.573, 0.2881, 0.625, 0.2881, 0.625, 0.375, 0.573, 0.2119, 0.573, 0.125, 0.625, 0.125, 0.625, 0.2119, 0.573, 0.7119, 0.573, 0.625, 0.625, 0.625, 0.625, 0.7119, 0.573, 0.875, 0.573, 0.7881, 0.625, 0.7881, 0.625, 0.875, 0.573, 0.625, 0.573, 0.5381, 0.625, 0.5381, 0.625, 0.625, 0.573, 0.4619, 0.573, 0.375, 0.625, 0.375, 0.625, 0.4619, 0.427, 0.125, 0.427, 0.2112, 0.375, 0.2111, 0.375, 0.125, 0.427, 0.2888, 0.427, 0.375, 0.375, 0.375, 0.375, 0.2889, 0.427, 0.03879, 0.427, 0.125, 0.375, 0.125, 0.375, 0.03885, 0.427, 0.875, 0.427, 0.9612, 0.375, 0.9611, 0.375, 0.875, 0.427, 0.375, 0.427, 0.4612, 0.375, 0.4611, 0.375, 0.375, 0.427, 0.5388, 0.427, 0.625, 0.375, 0.625, 0.375, 0.5389, 0.427, 0.625, 0.427, 0.7112, 0.375, 0.7111, 0.375, 0.625, 0.427, 0.7888, 0.427, 0.875, 0.375, 0.875, 0.375, 0.7889, 0.5, 0.2883, 0.5472, 0.2881, 0.5473, 0.375, 0.5, 0.375, 0.5, 0.5383, 0.5472, 0.5381, 0.5473, 0.625, 0.5, 0.625, 0.5, 0.7883, 0.5472, 0.7881, 0.5473, 0.875, 0.5, 0.875, 0.4527, 0.03873, 0.5, 0.03825, 0.5, 0.125, 0.4527, 0.125, 0.4527, 0.625, 0.5, 0.625, 0.5, 0.7117, 0.4527, 0.7113, 0.4527, 0.375, 0.5, 0.375, 0.5, 0.4617, 0.4527, 0.4613, 0.5, 0.03825, 0.5472, 0.03809, 0.5473, 0.125, 0.5, 0.125, 0.4527, 0.7887, 0.5, 0.7883, 0.5, 0.875, 0.4527, 0.875, 0.4527, 0.5387, 0.5, 0.5383, 0.5, 0.625, 0.4527, 0.625, 0.4527, 0.2887, 0.5, 0.2883, 0.5, 0.375, 0.4527, 0.375, 0.5, 0.625, 0.5473, 0.625, 0.5472, 0.7119, 0.5, 0.7117, 0.5, 0.375, 0.5473, 0.375, 0.5472, 0.4619, 0.5, 0.4617, 0.5, 0.125, 0.5473, 0.125, 0.5472, 0.2119, 0.5, 0.2117, 0.4527, 0.125, 0.5, 0.125, 0.5, 0.2117, 0.4527, 0.2113, 0.4527, 0.875, 0.5, 0.875, 0.5, 0.9617, 0.4527, 0.9613, 0.5, 0.875, 0.5473, 0.875, 0.5472, 0.9619, 0.5, 0.9617, 0.5, 0.0, 0.5472, 6.126e-05, 0.5472, 0.03809, 0.5, 0.03825, 0.5, 0.2883, 0.4527, 0.2887, 0.4527, 0.2113, 0.5, 0.2117, 0.5, 0.5383, 0.4527, 0.5387, 0.4527, 0.4613, 0.5, 0.4617, 0.5, 0.7883, 0.4527, 0.7887, 0.4527, 0.7113, 0.5, 0.7117, 0.4527, -0.0001738, 0.5, 0.0, 0.5, 0.03825, 0.4527, 0.03873, 0.5472, 0.2881, 0.5, 0.2883, 0.5, 0.2117, 0.5472, 0.2119, 0.5472, 0.5381, 0.5, 0.5383, 0.5, 0.4617, 0.5472, 0.4619, 0.5472, 0.7881, 0.5, 0.7883, 0.5, 0.7117, 0.5472, 0.7119, 0.5472, 0.03809, 0.5472, 6.126e-05, 0.573, 4.037e-05, 0.573, 0.03808, 0.4527, 0.2113, 0.4527, 0.2887, 0.427, 0.2888, 0.427, 0.2112, 0.4527, 0.4613, 0.4527, 0.5387, 0.427, 0.5388, 0.427, 0.4612, 0.4527, 0.7113, 0.4527, 0.7887, 0.427, 0.7888, 0.427, 0.7112, 0.4527, -0.0001738, 0.4527, 0.03873, 0.427, 0.03879, 0.4269, -0.0001243, 0.5472, 0.2881, 0.5472, 0.2119, 0.573, 0.2119, 0.573, 0.2881, 0.5472, 0.5381, 0.5472, 0.4619, 0.573, 0.4619, 0.573, 0.5381, 0.5472, 0.7881, 0.5472, 0.7119, 0.573, 0.7119, 0.573, 0.7881, 0.5473, 0.125, 0.5472, 0.03809, 0.573, 0.03808, 0.573, 0.125, 0.5472, 0.9619, 0.5473, 0.875, 0.573, 0.875, 0.573, 0.9619, 0.5473, 0.375, 0.5472, 0.2881, 0.573, 0.2881, 0.573, 0.375, 0.5472, 0.2119, 0.5473, 0.125, 0.573, 0.125, 0.573, 0.2119, 0.5472, 0.7119, 0.5473, 0.625, 0.573, 0.625, 0.573, 0.7119, 0.5473, 0.875, 0.5472, 0.7881, 0.573, 0.7881, 0.573, 0.875, 0.5473, 0.625, 0.5472, 0.5381, 0.573, 0.5381, 0.573, 0.625, 0.5472, 0.4619, 0.5473, 0.375, 0.573, 0.375, 0.573, 0.4619, 0.4527, 0.125, 0.4527, 0.2113, 0.427, 0.2112, 0.427, 0.125, 0.4527, 0.2887, 0.4527, 0.375, 0.427, 0.375, 0.427, 0.2888, 0.4527, 0.03873, 0.4527, 0.125, 0.427, 0.125, 0.427, 0.03879, 0.4527, 0.875, 0.4527, 0.9613, 0.427, 0.9612, 0.427, 0.875, 0.4527, 0.375, 0.4527, 0.4613, 0.427, 0.4612, 0.427, 0.375, 0.4527, 0.5387, 0.4527, 0.625, 0.427, 0.625, 0.427, 0.5388, 0.4527, 0.625, 0.4527, 0.7113, 0.427, 0.7112, 0.427, 0.625, 0.4527, 0.7887, 0.4527, 0.875, 0.427, 0.875, 0.427, 0.7888, 0.3389, 0.6615, 0.2865, 0.7139, 0.2865, 0.7139, 0.3389, 0.6615, 0.3389, 0.625, 0.3389, 0.6615, 0.3389, 0.6615, 0.3389, 0.625, 0.2135, 0.5361, 0.25, 0.5361, 0.25, 0.5361, 0.2135, 0.5361, 0.25, 0.7139, 0.2135, 0.7139, 0.2135, 0.7139, 0.25, 0.7139, 0.25, 0.5361, 0.2865, 0.5361, 0.2865, 0.5361, 0.25, 0.5361, 0.1611, 0.625, 0.1611, 0.5885, 0.1611, 0.5885, 0.1611, 0.625, 0.1611, 0.5885, 0.2135, 0.5361, 0.2135, 0.5361, 0.1611, 0.5885, 0.1611, 0.6615, 0.1611, 0.625, 0.1611, 0.625, 0.1611, 0.6615, 0.2865, 0.7139, 0.25, 0.7139, 0.25, 0.7139, 0.2865, 0.7139, 0.25, 0.5399, 0.2166, 0.5399, 0.2135, 0.5361, 0.25, 0.5361, 0.3351, 0.625, 0.3351, 0.5916, 0.3389, 0.5885, 0.3389, 0.625, 0.3351, 0.6584, 0.3351, 0.625, 0.3389, 0.625, 0.3389, 0.6615, 0.2834, 0.5399, 0.25, 0.5399, 0.25, 0.5361, 0.2865, 0.5361, 0.25, 0.7101, 0.2834, 0.7101, 0.2865, 0.7139, 0.25, 0.7139, 0.1649, 0.5916, 0.1649, 0.625, 0.1611, 0.625, 0.1611, 0.5885, 0.1649, 0.625, 0.1649, 0.6584, 0.1611, 0.6615, 0.1611, 0.625, 0.2166, 0.7101, 0.25, 0.7101, 0.25, 0.7139, 0.2135, 0.7139, 0.2166, 0.7101, 0.2135, 0.7139, 0.1611, 0.6615, 0.1649, 0.6584, 0.2135, 0.5361, 0.2166, 0.5399, 0.1649, 0.5916, 0.1611, 0.5885, 0.3389, 0.5885, 0.3351, 0.5916, 0.2834, 0.5399, 0.2865, 0.5361, 0.2865, 0.7139, 0.2834, 0.7101, 0.3351, 0.6584, 0.3389, 0.6615, 0.25, 0.5399, 0.2834, 0.5399, 0.25, 0.5794, 0.2166, 0.5399, 0.2834, 0.5399, 0.3351, 0.5916, 0.2956, 0.625, 0.25, 0.5794, 0.3351, 0.5916, 0.3351, 0.625, 0.3351, 0.6584, 0.2956, 0.625, 0.2166, 0.5399, 0.25, 0.5794, 0.2044, 0.625, 0.1649, 0.5916, 0.25, 0.5794, 0.2956, 0.625, 0.25, 0.6706, 0.2044, 0.625, 0.2956, 0.625, 0.3351, 0.6584, 0.2834, 0.7101, 0.25, 0.6706, 0.1649, 0.5916, 0.2044, 0.625, 0.1649, 0.6584, 0.1649, 0.625, 0.2044, 0.625, 0.25, 0.6706, 0.2166, 0.7101, 0.1649, 0.6584, 0.25, 0.6706, 0.2834, 0.7101, 0.25, 0.7101, 0.2166, 0.7101, 0.6695, 0.5588, 0.6695, 0.625, 0.6695, 0.625, 0.6695, 0.5588, 0.8305, 0.5557, 0.8305, 0.625, 0.8305, 0.625, 0.8305, 0.5557, 0.6831, 0.5455, 0.6695, 0.5588, 0.6695, 0.5588, 0.6831, 0.5455, 0.6831, 0.7045, 0.75, 0.701, 0.75, 0.701, 0.6831, 0.7045, 0.75, 0.549, 0.8201, 0.5453, 0.8201, 0.5453, 0.75, 0.549, 0.8305, 0.5588, 0.8169, 0.5455, 0.8169, 0.5455, 0.8305, 0.5588, 0.6695, 0.625, 0.6695, 0.6912, 0.6695, 0.6912, 0.6695, 0.625, 0.8201, 0.7047, 0.75, 0.701, 0.75, 0.701, 0.8201, 0.7047, 0.8169, 0.7045, 0.8305, 0.6912, 0.8305, 0.6912, 0.8169, 0.7045, 0.8305, 0.625, 0.8305, 0.5588, 0.8305, 0.5588, 0.8305, 0.625, 0.8305, 0.625, 0.8305, 0.6943, 0.8305, 0.6943, 0.8305, 0.625, 0.6799, 0.5453, 0.75, 0.549, 0.75, 0.549, 0.6799, 0.5453, 0.3083, 0.7288, 0.3538, 0.6833, 0.3538, 0.6832, 0.3082, 0.7288, 0.3538, 0.6771, 0.3021, 0.7288, 0.3023, 0.7288, 0.3538, 0.6773, 0.3538, 0.5667, 0.3083, 0.5212, 0.3082, 0.5212, 0.3538, 0.5668, 0.1917, 0.5212, 0.1462, 0.5667, 0.1462, 0.5668, 0.1918, 0.5212, 0.1462, 0.5729, 0.1979, 0.5212, 0.1977, 0.5212, 0.1462, 0.5727, 0.1462, 0.6833, 0.1917, 0.7288, 0.1918, 0.7288, 0.1462, 0.6832, 0.1979, 0.7288, 0.1462, 0.6771, 0.1462, 0.6773, 0.1977, 0.7288, 0.3021, 0.5212, 0.3538, 0.5729, 0.3538, 0.5727, 0.3023, 0.5212, 0.1462, 0.625, 0.1462, 0.6833, 0.1462, 0.6832, 0.1462, 0.625, 0.1917, 0.7288, 0.25, 0.7288, 0.25, 0.7288, 0.1918, 0.7288, 0.1462, 0.5667, 0.1462, 0.625, 0.1462, 0.625, 0.1462, 0.5668, 0.25, 0.5212, 0.1917, 0.5212, 0.1918, 0.5212, 0.25, 0.5212, 0.3538, 0.6833, 0.3538, 0.625, 0.3538, 0.625, 0.3538, 0.6832, 0.25, 0.7288, 0.3083, 0.7288, 0.3082, 0.7288, 0.25, 0.7288, 0.3538, 0.625, 0.3538, 0.5667, 0.3538, 0.5668, 0.3538, 0.625, 0.3083, 0.5212, 0.25, 0.5212, 0.25, 0.5212, 0.3082, 0.5212, 0.1979, 0.5212, 0.25, 0.5212, 0.25, 0.5212, 0.1977, 0.5212, 0.1462, 0.625, 0.1462, 0.5729, 0.1462, 0.5727, 0.1462, 0.625, 0.1462, 0.6771, 0.1462, 0.625, 0.1462, 0.625, 0.1462, 0.6773, 0.25, 0.7288, 0.1979, 0.7288, 0.1977, 0.7288, 0.25, 0.7288, 0.3538, 0.5729, 0.3538, 0.625, 0.3538, 0.625, 0.3538, 0.5727, 0.25, 0.5212, 0.3021, 0.5212, 0.3023, 0.5212, 0.25, 0.5212, 0.3021, 0.7288, 0.25, 0.7288, 0.25, 0.7288, 0.3023, 0.7288, 0.3538, 0.625, 0.3538, 0.6771, 0.3538, 0.6773, 0.3538, 0.625, 0.1917, 0.5212, 0.25, 0.5212, 0.25, 0.5212, 0.1979, 0.5212, 0.3538, 0.5667, 0.3538, 0.625, 0.3538, 0.625, 0.3538, 0.5729, 0.3083, 0.7288, 0.25, 0.7288, 0.25, 0.7288, 0.3021, 0.7288, 0.1462, 0.6833, 0.1462, 0.625, 0.1462, 0.625, 0.1462, 0.6771, 0.25, 0.5212, 0.3083, 0.5212, 0.3021, 0.5212, 0.25, 0.5212, 0.25, 0.7288, 0.1917, 0.7288, 0.1979, 0.7288, 0.25, 0.7288, 0.1462, 0.625, 0.1462, 0.5667, 0.1462, 0.5729, 0.1462, 0.625, 0.3538, 0.625, 0.3538, 0.6833, 0.3538, 0.6771, 0.3538, 0.625, 0.3083, 0.7288, 0.3021, 0.7288, 0.3538, 0.6771, 0.3538, 0.6833, 0.1917, 0.5212, 0.1979, 0.5212, 0.1462, 0.5729, 0.1462, 0.5667, 0.3021, 0.5212, 0.3083, 0.5212, 0.3538, 0.5667, 0.3538, 0.5729, 0.1979, 0.7288, 0.1917, 0.7288, 0.1462, 0.6833, 0.1462, 0.6771, 0.3538, 0.5667, 0.3538, 0.625, 0.3538, 0.625, 0.3538, 0.5667, 0.3538, 0.5729, 0.3021, 0.5212, 0.3021, 0.5212, 0.3538, 0.5729, 0.25, 0.7288, 0.3021, 0.7288, 0.3021, 0.7288, 0.25, 0.7288, 0.3538, 0.6833, 0.3083, 0.7288, 0.3083, 0.7288, 0.3538, 0.6833, 0.25, 0.5212, 0.3083, 0.5212, 0.3083, 0.5212, 0.25, 0.5212, 0.1462, 0.6833, 0.1462, 0.625, 0.1462, 0.625, 0.1462, 0.6833, 0.3538, 0.6771, 0.3538, 0.625, 0.3538, 0.625, 0.3538, 0.6771, 0.3021, 0.7288, 0.3538, 0.6771, 0.3538, 0.6771, 0.3021, 0.7288, 0.25, 0.5212, 0.1979, 0.5212, 0.1979, 0.5212, 0.25, 0.5212, 0.25, 0.7288, 0.1917, 0.7288, 0.1917, 0.7288, 0.25, 0.7288, 0.3083, 0.5212, 0.3538, 0.5667, 0.3538, 0.5667, 0.3083, 0.5212, 0.1462, 0.5729, 0.1462, 0.625, 0.1462, 0.625, 0.1462, 0.5729, 0.8185, 0.7046, 0.8305, 0.6928, 0.8345, 0.6952, 0.8202, 0.7095, 0.8305, 0.5572, 0.8185, 0.5454, 0.8202, 0.5405, 0.8345, 0.5548, 0.6815, 0.5454, 0.6695, 0.5572, 0.6655, 0.5548, 0.6798, 0.5405, 0.6695, 0.6928, 0.6815, 0.7046, 0.6798, 0.7095, 0.6655, 0.6952, 0.8305, 0.6928, 0.8305, 0.625, 0.8345, 0.625, 0.8345, 0.6952, 0.75, 0.701, 0.8185, 0.7046, 0.8202, 0.7095, 0.75, 0.7095, 0.8185, 0.5454, 0.75, 0.549, 0.75, 0.5405, 0.8202, 0.5405, 0.8305, 0.625, 0.8305, 0.5572, 0.8345, 0.5548, 0.8345, 0.625, 0.6695, 0.625, 0.6695, 0.6928, 0.6655, 0.6952, 0.6655, 0.625, 0.6815, 0.7046, 0.75, 0.701, 0.75, 0.7095, 0.6798, 0.7095, 0.6695, 0.5572, 0.6695, 0.625, 0.6655, 0.625, 0.6655, 0.5548, 0.75, 0.549, 0.6815, 0.5454, 0.6798, 0.5405, 0.75, 0.5405, 0.8305, 0.625, 0.8202, 0.625, 0.8202, 0.5619, 0.8247, 0.5567, 0.8305, 0.5572, 0.8305, 0.5572, 0.8247, 0.5567, 0.8202, 0.5521, 0.8185, 0.5454, 0.75, 0.5708, 0.6844, 0.5584, 0.6798, 0.5521, 0.6815, 0.5454, 0.75, 0.549, 0.8305, 0.6928, 0.8185, 0.7046, 0.8202, 0.6979, 0.8247, 0.6933, 0.75, 0.701, 0.6815, 0.7046, 0.6798, 0.6979, 0.6844, 0.6916, 0.75, 0.6792, 0.6798, 0.6881, 0.6753, 0.6933, 0.6695, 0.6928, 0.6695, 0.625, 0.6798, 0.625, 0.6798, 0.625, 0.6695, 0.625, 0.6695, 0.5572, 0.6753, 0.5567, 0.6798, 0.5619, 0.8185, 0.7046, 0.75, 0.701, 0.75, 0.6792, 0.8156, 0.6916, 0.8202, 0.6979, 0.8202, 0.5521, 0.8156, 0.5584, 0.75, 0.5708, 0.75, 0.549, 0.8185, 0.5454, 0.8305, 0.6928, 0.8247, 0.6933, 0.8202, 0.6881, 0.8202, 0.625, 0.8305, 0.625, 0.6815, 0.7046, 0.6695, 0.6928, 0.6753, 0.6933, 0.6798, 0.6979, 0.6798, 0.5521, 0.6753, 0.5567, 0.6695, 0.5572, 0.6815, 0.5454, 0.8202, 0.5521, 0.8247, 0.5567, 0.8202, 0.5619, 0.8156, 0.5584, 0.8156, 0.6916, 0.8202, 0.6881, 0.8247, 0.6933, 0.8202, 0.6979, 0.6798, 0.5521, 0.6844, 0.5584, 0.6798, 0.5619, 0.6753, 0.5567, 0.6753, 0.6933, 0.6798, 0.6881, 0.6844, 0.6916, 0.6798, 0.6979, 0.6844, 0.5584, 0.7018, 0.625, 0.6798, 0.625, 0.6798, 0.5619, 0.7018, 0.625, 0.6844, 0.6916, 0.6798, 0.6881, 0.6798, 0.625, 0.75, 0.5708, 0.75, 0.625, 0.7018, 0.625, 0.6844, 0.5584, 0.75, 0.625, 0.75, 0.6792, 0.6844, 0.6916, 0.7018, 0.625, 0.8156, 0.5584, 0.7982, 0.625, 0.75, 0.625, 0.75, 0.5708, 0.7982, 0.625, 0.8156, 0.6916, 0.75, 0.6792, 0.75, 0.625, 0.8202, 0.5619, 0.8202, 0.625, 0.7982, 0.625, 0.8156, 0.5584, 0.8202, 0.625, 0.8202, 0.6881, 0.8156, 0.6916, 0.7982, 0.625, 0.75, 0.5405, 0.6798, 0.5405, 0.6768, 0.5332, 0.75, 0.5332, 0.6655, 0.5548, 0.6655, 0.625, 0.6582, 0.625, 0.6582, 0.5518, 0.6798, 0.7095, 0.75, 0.7095, 0.75, 0.7168, 0.6768, 0.7168, 0.6655, 0.625, 0.6655, 0.6952, 0.6582, 0.6982, 0.6582, 0.625, 0.8345, 0.625, 0.8345, 0.5548, 0.8418, 0.5518, 0.8418, 0.625, 0.8202, 0.5405, 0.75, 0.5405, 0.75, 0.5332, 0.8232, 0.5332, 0.75, 0.7095, 0.8202, 0.7095, 0.8232, 0.7168, 0.75, 0.7168, 0.8345, 0.6952, 0.8345, 0.625, 0.8418, 0.625, 0.8418, 0.6982, 0.8232, 0.5332, 0.8418, 0.5518, 0.8418, 0.5518, 0.8232, 0.5332, 0.6798, 0.7095, 0.6768, 0.7168, 0.6768, 0.7168, 0.6798, 0.7095, 0.8232, 0.7168, 0.8202, 0.7095, 0.8202, 0.7095, 0.8232, 0.7168, 0.6582, 0.5518, 0.6768, 0.5332, 0.6768, 0.5332, 0.6582, 0.5518, 0.8269, 0.7258, 0.75, 0.7258, 0.75, 0.7258, 0.8269, 0.7258, 0.6548, 0.625, 0.6548, 0.6996, 0.6548, 0.6996, 0.6548, 0.625, 0.8452, 0.5504, 0.8246, 0.5298, 0.8246, 0.5298, 0.8452, 0.5504, 0.75, 0.5242, 0.8269, 0.5242, 0.8269, 0.5242, 0.75, 0.5242, 0.6754, 0.7202, 0.75, 0.7202, 0.75, 0.7202, 0.6754, 0.7202, 0.6754, 0.5298, 0.6548, 0.5504, 0.6548, 0.5504, 0.6754, 0.5298, 0.8508, 0.5481, 0.8508, 0.625, 0.8508, 0.625, 0.8508, 0.5481, 0.6548, 0.5504, 0.6548, 0.625, 0.6548, 0.625, 0.6548, 0.5504, 0.8508, 0.7019, 0.8269, 0.7258, 0.8269, 0.7258, 0.8508, 0.7019, 0.6548, 0.6996, 0.6754, 0.7202, 0.6754, 0.7202, 0.6548, 0.6996, 0.6492, 0.7019, 0.6492, 0.625, 0.6492, 0.625, 0.6492, 0.7019, 0.75, 0.5298, 0.6754, 0.5298, 0.6754, 0.5298, 0.75, 0.5298, 0.8201, 0.7047, 0.8305, 0.6943, 0.8305, 0.6928, 0.8185, 0.7046, 0.8305, 0.5557, 0.8201, 0.5453, 0.8185, 0.5454, 0.8305, 0.5572, 0.6799, 0.5453, 0.6695, 0.5557, 0.6695, 0.5572, 0.6815, 0.5454, 0.6695, 0.6943, 0.6799, 0.7047, 0.6815, 0.7046, 0.6695, 0.6928, 0.8305, 0.6943, 0.8305, 0.625, 0.8305, 0.625, 0.8305, 0.6928, 0.75, 0.701, 0.8201, 0.7047, 0.8185, 0.7046, 0.75, 0.701, 0.8201, 0.5453, 0.75, 0.549, 0.75, 0.549, 0.8185, 0.5454, 0.8305, 0.625, 0.8305, 0.5557, 0.8305, 0.5572, 0.8305, 0.625, 0.6695, 0.625, 0.6695, 0.6943, 0.6695, 0.6928, 0.6695, 0.625, 0.6799, 0.7047, 0.75, 0.701, 0.75, 0.701, 0.6815, 0.7046, 0.6695, 0.5557, 0.6695, 0.625, 0.6695, 0.625, 0.6695, 0.5572, 0.75, 0.549, 0.6799, 0.5453, 0.6815, 0.5454, 0.75, 0.549, 0.8305, 0.6912, 0.8169, 0.7045, 0.8185, 0.7046, 0.8305, 0.6928, 0.8169, 0.5455, 0.8305, 0.5588, 0.8305, 0.5572, 0.8185, 0.5454, 0.6695, 0.5588, 0.6831, 0.5455, 0.6815, 0.5454, 0.6695, 0.5572, 0.6831, 0.7045, 0.6695, 0.6912, 0.6695, 0.6928, 0.6815, 0.7046, 0.8305, 0.625, 0.8305, 0.6912, 0.8305, 0.6928, 0.8305, 0.625, 0.8169, 0.7045, 0.75, 0.701, 0.75, 0.701, 0.8185, 0.7046, 0.75, 0.549, 0.8169, 0.5455, 0.8185, 0.5454, 0.75, 0.549, 0.8305, 0.5588, 0.8305, 0.625, 0.8305, 0.625, 0.8305, 0.5572, 0.6695, 0.6912, 0.6695, 0.625, 0.6695, 0.625, 0.6695, 0.6928, 0.75, 0.701, 0.6831, 0.7045, 0.6815, 0.7046, 0.75, 0.701, 0.6695, 0.625, 0.6695, 0.5588, 0.6695, 0.5572, 0.6695, 0.625, 0.6831, 0.5455, 0.75, 0.549, 0.75, 0.549, 0.6815, 0.5454, 0.8305, 0.5557, 0.8305, 0.625, 0.8305, 0.625, 0.8305, 0.5588, 0.8305, 0.6943, 0.8201, 0.7047, 0.8169, 0.7045, 0.8305, 0.6912, 0.6695, 0.625, 0.6695, 0.5557, 0.6695, 0.5588, 0.6695, 0.625, 0.6799, 0.7047, 0.6695, 0.6943, 0.6695, 0.6912, 0.6831, 0.7045, 0.75, 0.549, 0.8201, 0.5453, 0.8169, 0.5455, 0.75, 0.549, 0.75, 0.701, 0.6799, 0.7047, 0.6831, 0.7045, 0.75, 0.701, 0.6695, 0.5557, 0.6799, 0.5453, 0.6831, 0.5455, 0.6695, 0.5588, 0.8201, 0.7047, 0.75, 0.701, 0.75, 0.701, 0.8169, 0.7045, 0.6695, 0.6943, 0.6695, 0.625, 0.6695, 0.625, 0.6695, 0.6912, 0.8201, 0.5453, 0.8305, 0.5557, 0.8305, 0.5588, 0.8169, 0.5455, 0.6799, 0.5453, 0.75, 0.549, 0.75, 0.549, 0.6831, 0.5455, 0.8305, 0.625, 0.8305, 0.6943, 0.8305, 0.6912, 0.8305, 0.625, 0.8305, 0.6943, 0.8201, 0.7047, 0.8201, 0.7047, 0.8305, 0.6943, 0.6695, 0.6912, 0.6831, 0.7045, 0.6831, 0.7045, 0.6695, 0.6912, 0.6695, 0.6943, 0.6695, 0.625, 0.6695, 0.625, 0.6695, 0.6943, 0.75, 0.549, 0.6831, 0.5455, 0.6831, 0.5455, 0.75, 0.549, 0.8201, 0.5453, 0.8305, 0.5557, 0.8305, 0.5557, 0.8201, 0.5453, 0.8305, 0.6912, 0.8305, 0.625, 0.8305, 0.625, 0.8305, 0.6912, 0.75, 0.701, 0.6799, 0.7047, 0.6799, 0.7047, 0.75, 0.701, 0.6695, 0.5557, 0.6799, 0.5453, 0.6799, 0.5453, 0.6695, 0.5557, 0.75, 0.701, 0.8169, 0.7045, 0.8169, 0.7045, 0.75, 0.701, 0.6695, 0.625, 0.6695, 0.5557, 0.6695, 0.5557, 0.6695, 0.625, 0.6799, 0.7047, 0.6695, 0.6943, 0.6695, 0.6943, 0.6799, 0.7047, 0.8169, 0.5455, 0.75, 0.549, 0.75, 0.549, 0.8169, 0.5455, 0.6754, 0.5298, 0.75, 0.5298, 0.75, 0.5332, 0.6768, 0.5332, 0.6548, 0.625, 0.6548, 0.5504, 0.6582, 0.5518, 0.6582, 0.625, 0.75, 0.7202, 0.6754, 0.7202, 0.6768, 0.7168, 0.75, 0.7168, 0.6548, 0.6996, 0.6548, 0.625, 0.6582, 0.625, 0.6582, 0.6982, 0.8452, 0.5504, 0.8452, 0.625, 0.8418, 0.625, 0.8418, 0.5518, 0.75, 0.5298, 0.8246, 0.5298, 0.8232, 0.5332, 0.75, 0.5332, 0.8246, 0.7202, 0.75, 0.7202, 0.75, 0.7168, 0.8232, 0.7168, 0.8452, 0.625, 0.8452, 0.6996, 0.8418, 0.6982, 0.8418, 0.625, 0.6754, 0.7202, 0.6548, 0.6996, 0.6582, 0.6982, 0.6768, 0.7168, 0.6548, 0.5504, 0.6754, 0.5298, 0.6768, 0.5332, 0.6582, 0.5518, 0.8246, 0.5298, 0.8452, 0.5504, 0.8418, 0.5518, 0.8232, 0.5332, 0.8452, 0.6996, 0.8246, 0.7202, 0.8232, 0.7168, 0.8418, 0.6982, 0.75, 0.5242, 0.6731, 0.5242, 0.6717, 0.5209, 0.75, 0.5209, 0.6492, 0.5481, 0.6492, 0.625, 0.6459, 0.625, 0.6459, 0.5467, 0.6731, 0.7258, 0.75, 0.7258, 0.75, 0.7291, 0.6717, 0.7291, 0.6492, 0.625, 0.6492, 0.7019, 0.6459, 0.7033, 0.6459, 0.625, 0.8508, 0.625, 0.8508, 0.5481, 0.8541, 0.5467, 0.8541, 0.625, 0.8269, 0.5242, 0.75, 0.5242, 0.75, 0.5209, 0.8283, 0.5209, 0.75, 0.7258, 0.8269, 0.7258, 0.8283, 0.7291, 0.75, 0.7291, 0.8508, 0.7019, 0.8508, 0.625, 0.8541, 0.625, 0.8541, 0.7033, 0.6492, 0.7019, 0.6731, 0.7258, 0.6717, 0.7291, 0.6459, 0.7033, 0.6731, 0.5242, 0.6492, 0.5481, 0.6459, 0.5467, 0.6717, 0.5209, 0.8508, 0.5481, 0.8269, 0.5242, 0.8283, 0.5209, 0.8541, 0.5467, 0.8269, 0.7258, 0.8508, 0.7019, 0.8541, 0.7033, 0.8283, 0.7291, 0.75, 0.5298, 0.6754, 0.5298, 0.6731, 0.5242, 0.75, 0.5242, 0.6548, 0.5504, 0.6548, 0.625, 0.6492, 0.625, 0.6492, 0.5481, 0.6754, 0.7202, 0.75, 0.7202, 0.75, 0.7258, 0.6731, 0.7258, 0.6548, 0.625, 0.6548, 0.6996, 0.6492, 0.7019, 0.6492, 0.625, 0.8452, 0.625, 0.8452, 0.5504, 0.8508, 0.5481, 0.8508, 0.625, 0.8246, 0.5298, 0.75, 0.5298, 0.75, 0.5242, 0.8269, 0.5242, 0.75, 0.7202, 0.8246, 0.7202, 0.8269, 0.7258, 0.75, 0.7258, 0.8452, 0.6996, 0.8452, 0.625, 0.8508, 0.625, 0.8508, 0.7019, 0.6548, 0.6996, 0.6754, 0.7202, 0.6731, 0.7258, 0.6492, 0.7019, 0.6754, 0.5298, 0.6548, 0.5504, 0.6492, 0.5481, 0.6731, 0.5242, 0.8452, 0.5504, 0.8246, 0.5298, 0.8269, 0.5242, 0.8508, 0.5481, 0.8246, 0.7202, 0.8452, 0.6996, 0.8508, 0.7019, 0.8269, 0.7258, 0.8246, 0.7202, 0.8452, 0.6996, 0.8452, 0.6996, 0.8246, 0.7202, 0.8452, 0.625, 0.8452, 0.5504, 0.8452, 0.5504, 0.8452, 0.625, 0.8508, 0.625, 0.8508, 0.7019, 0.8508, 0.7019, 0.8508, 0.625, 0.6731, 0.5242, 0.75, 0.5242, 0.75, 0.5242, 0.6731, 0.5242, 0.8246, 0.5298, 0.75, 0.5298, 0.75, 0.5298, 0.8246, 0.5298, 0.6731, 0.7258, 0.6492, 0.7019, 0.6492, 0.7019, 0.6731, 0.7258, 0.6492, 0.625, 0.6492, 0.5481, 0.6492, 0.5481, 0.6492, 0.625, 0.75, 0.7202, 0.8246, 0.7202, 0.8246, 0.7202, 0.75, 0.7202, 0.6492, 0.5481, 0.6731, 0.5242, 0.6731, 0.5242, 0.6492, 0.5481, 0.75, 0.7258, 0.6731, 0.7258, 0.6731, 0.7258, 0.75, 0.7258, 0.8452, 0.6996, 0.8452, 0.625, 0.8452, 0.625, 0.8452, 0.6996, 0.8269, 0.5242, 0.8508, 0.5481, 0.8508, 0.5481, 0.8269, 0.5242, 0.6655, 0.6952, 0.6798, 0.7095, 0.6768, 0.7168, 0.6582, 0.6982, 0.6798, 0.5405, 0.6655, 0.5548, 0.6582, 0.5518, 0.6768, 0.5332, 0.8345, 0.5548, 0.8202, 0.5405, 0.8232, 0.5332, 0.8418, 0.5518, 0.8202, 0.7095, 0.8345, 0.6952, 0.8418, 0.6982, 0.8232, 0.7168, 0.8418, 0.6982, 0.8232, 0.7168, 0.8232, 0.7168, 0.8418, 0.6982, 0.8418, 0.5518, 0.8345, 0.5548, 0.8345, 0.5548, 0.8418, 0.5518, 0.8345, 0.6952, 0.8418, 0.6982, 0.8418, 0.6982, 0.8345, 0.6952, 0.8202, 0.7095, 0.8345, 0.6952, 0.8345, 0.6952, 0.8202, 0.7095, 0.8345, 0.5548, 0.8202, 0.5405, 0.8202, 0.5405, 0.8345, 0.5548, 0.8202, 0.5405, 0.8232, 0.5332, 0.8232, 0.5332, 0.8202, 0.5405, 0.6768, 0.5332, 0.6798, 0.5405, 0.6798, 0.5405, 0.6768, 0.5332, 0.6798, 0.5405, 0.6655, 0.5548, 0.6655, 0.5548, 0.6798, 0.5405, 0.6655, 0.6952, 0.6798, 0.7095, 0.6798, 0.7095, 0.6655, 0.6952, 0.6582, 0.6982, 0.6655, 0.6952, 0.6655, 0.6952, 0.6582, 0.6982, 0.6655, 0.5548, 0.6582, 0.5518, 0.6582, 0.5518, 0.6655, 0.5548, 0.6768, 0.7168, 0.6582, 0.6982, 0.6582, 0.6982, 0.6768, 0.7168])
me_cube_004.update()
me_icosphere = bpy.data.meshes.new('Icosphere')
me_icosphere.from_pydata([(0.0, 0.0, -1.0), (0.7236, -0.5257, -0.4472), (-0.2764, -0.8506, -0.4472), (-0.8944, 0.0, -0.4472), (-0.2764, 0.8506, -0.4472), (0.7236, 0.5257, -0.4472), (0.2764, -0.8506, 0.4472), (-0.7236, -0.5257, 0.4472), (-0.7236, 0.5257, 0.4472), (0.2764, 0.8506, 0.4472), (0.8944, 0.0, 0.4472), (0.0, 0.0, 1.0), (-0.1625, -0.5, -0.8507), (0.4253, -0.309, -0.8507), (0.2629, -0.809, -0.5257), (0.8506, 0.0, -0.5257), (0.4253, 0.309, -0.8507), (-0.5257, 0.0, -0.8507), (-0.6882, -0.5, -0.5257), (-0.1625, 0.5, -0.8507), (-0.6882, 0.5, -0.5257), (0.2629, 0.809, -0.5257), (0.9511, -0.309, 0.0), (0.9511, 0.309, 0.0), (0.0, -1.0, 0.0), (0.5878, -0.809, 0.0), (-0.9511, -0.309, 0.0), (-0.5878, -0.809, 0.0), (-0.5878, 0.809, 0.0), (-0.9511, 0.309, 0.0), (0.5878, 0.809, 0.0), (0.0, 1.0, 0.0), (0.6882, -0.5, 0.5257), (-0.2629, -0.809, 0.5257), (-0.8506, 0.0, 0.5257), (-0.2629, 0.809, 0.5257), (0.6882, 0.5, 0.5257), (0.1625, -0.5, 0.8507), (0.5257, 0.0, 0.8507), (-0.4253, -0.309, 0.8507), (-0.4253, 0.309, 0.8507), (0.1625, 0.5, 0.8507)], [], [(0, 13, 12), (1, 13, 15), (0, 12, 17), (0, 17, 19), (0, 19, 16), (1, 15, 22), (2, 14, 24), (3, 18, 26), (4, 20, 28), (5, 21, 30), (1, 22, 25), (2, 24, 27), (3, 26, 29), (4, 28, 31), (5, 30, 23), (6, 32, 37), (7, 33, 39), (8, 34, 40), (9, 35, 41), (10, 36, 38), (38, 41, 11), (38, 36, 41), (36, 9, 41), (41, 40, 11), (41, 35, 40), (35, 8, 40), (40, 39, 11), (40, 34, 39), (34, 7, 39), (39, 37, 11), (39, 33, 37), (33, 6, 37), (37, 38, 11), (37, 32, 38), (32, 10, 38), (23, 36, 10), (23, 30, 36), (30, 9, 36), (31, 35, 9), (31, 28, 35), (28, 8, 35), (29, 34, 8), (29, 26, 34), (26, 7, 34), (27, 33, 7), (27, 24, 33), (24, 6, 33), (25, 32, 6), (25, 22, 32), (22, 10, 32), (30, 31, 9), (30, 21, 31), (21, 4, 31), (28, 29, 8), (28, 20, 29), (20, 3, 29), (26, 27, 7), (26, 18, 27), (18, 2, 27), (24, 25, 6), (24, 14, 25), (14, 1, 25), (22, 23, 10), (22, 15, 23), (15, 5, 23), (16, 21, 5), (16, 19, 21), (19, 4, 21), (19, 20, 4), (19, 17, 20), (17, 3, 20), (17, 18, 3), (17, 12, 18), (12, 2, 18), (15, 16, 5), (15, 13, 16), (13, 0, 16), (12, 14, 2), (12, 13, 14), (13, 1, 14)])
_uv = me_icosphere.uv_layers.new(name='UVMap')
_uv.uv.foreach_set('vector', [0.1818, 0.0, 0.2273, 0.07873, 0.1364, 0.07873, 0.2727, 0.1575, 0.3182, 0.07873, 0.3636, 0.1575, 0.9091, 0.0, 0.9545, 0.07873, 0.8636, 0.07873, 0.7273, 0.0, 0.7727, 0.07873, 0.6818, 0.07873, 0.5455, 0.0, 0.5909, 0.07873, 0.5, 0.07873, 0.2727, 0.1575, 0.3636, 0.1575, 0.3182, 0.2362, 0.09091, 0.1575, 0.1818, 0.1575, 0.1364, 0.2362, 0.8182, 0.1575, 0.9091, 0.1575, 0.8636, 0.2362, 0.6364, 0.1575, 0.7273, 0.1575, 0.6818, 0.2362, 0.4545, 0.1575, 0.5455, 0.1575, 0.5, 0.2362, 0.2727, 0.1575, 0.3182, 0.2362, 0.2273, 0.2362, 0.09091, 0.1575, 0.1364, 0.2362, 0.04546, 0.2362, 0.8182, 0.1575, 0.8636, 0.2362, 0.7727, 0.2362, 0.6364, 0.1575, 0.6818, 0.2362, 0.5909, 0.2362, 0.4545, 0.1575, 0.5, 0.2362, 0.4091, 0.2362, 0.1818, 0.3149, 0.2727, 0.3149, 0.2273, 0.3937, 0.0, 0.3149, 0.09091, 0.3149, 0.04546, 0.3937, 0.7273, 0.3149, 0.8182, 0.3149, 0.7727, 0.3937, 0.5455, 0.3149, 0.6364, 0.3149, 0.5909, 0.3937, 0.3636, 0.3149, 0.4545, 0.3149, 0.4091, 0.3937, 0.4091, 0.3937, 0.5, 0.3937, 0.4545, 0.4724, 0.4091, 0.3937, 0.4545, 0.3149, 0.5, 0.3937, 0.4545, 0.3149, 0.5455, 0.3149, 0.5, 0.3937, 0.5909, 0.3937, 0.6818, 0.3937, 0.6364, 0.4724, 0.5909, 0.3937, 0.6364, 0.3149, 0.6818, 0.3937, 0.6364, 0.3149, 0.7273, 0.3149, 0.6818, 0.3937, 0.7727, 0.3937, 0.8636, 0.3937, 0.8182, 0.4724, 0.7727, 0.3937, 0.8182, 0.3149, 0.8636, 0.3937, 0.8182, 0.3149, 0.9091, 0.3149, 0.8636, 0.3937, 0.04546, 0.3937, 0.1364, 0.3937, 0.09091, 0.4724, 0.04546, 0.3937, 0.09091, 0.3149, 0.1364, 0.3937, 0.09091, 0.3149, 0.1818, 0.3149, 0.1364, 0.3937, 0.2273, 0.3937, 0.3182, 0.3937, 0.2727, 0.4724, 0.2273, 0.3937, 0.2727, 0.3149, 0.3182, 0.3937, 0.2727, 0.3149, 0.3636, 0.3149, 0.3182, 0.3937, 0.4091, 0.2362, 0.4545, 0.3149, 0.3636, 0.3149, 0.4091, 0.2362, 0.5, 0.2362, 0.4545, 0.3149, 0.5, 0.2362, 0.5455, 0.3149, 0.4545, 0.3149, 0.5909, 0.2362, 0.6364, 0.3149, 0.5455, 0.3149, 0.5909, 0.2362, 0.6818, 0.2362, 0.6364, 0.3149, 0.6818, 0.2362, 0.7273, 0.3149, 0.6364, 0.3149, 0.7727, 0.2362, 0.8182, 0.3149, 0.7273, 0.3149, 0.7727, 0.2362, 0.8636, 0.2362, 0.8182, 0.3149, 0.8636, 0.2362, 0.9091, 0.3149, 0.8182, 0.3149, 0.04546, 0.2362, 0.09091, 0.3149, 0.0, 0.3149, 0.04546, 0.2362, 0.1364, 0.2362, 0.09091, 0.3149, 0.1364, 0.2362, 0.1818, 0.3149, 0.09091, 0.3149, 0.2273, 0.2362, 0.2727, 0.3149, 0.1818, 0.3149, 0.2273, 0.2362, 0.3182, 0.2362, 0.2727, 0.3149, 0.3182, 0.2362, 0.3636, 0.3149, 0.2727, 0.3149, 0.5, 0.2362, 0.5909, 0.2362, 0.5455, 0.3149, 0.5, 0.2362, 0.5455, 0.1575, 0.5909, 0.2362, 0.5455, 0.1575, 0.6364, 0.1575, 0.5909, 0.2362, 0.6818, 0.2362, 0.7727, 0.2362, 0.7273, 0.3149, 0.6818, 0.2362, 0.7273, 0.1575, 0.7727, 0.2362, 0.7273, 0.1575, 0.8182, 0.1575, 0.7727, 0.2362, 0.8636, 0.2362, 0.9545, 0.2362, 0.9091, 0.3149, 0.8636, 0.2362, 0.9091, 0.1575, 0.9545, 0.2362, 0.9091, 0.1575, 1.0, 0.1575, 0.9545, 0.2362, 0.1364, 0.2362, 0.2273, 0.2362, 0.1818, 0.3149, 0.1364, 0.2362, 0.1818, 0.1575, 0.2273, 0.2362, 0.1818, 0.1575, 0.2727, 0.1575, 0.2273, 0.2362, 0.3182, 0.2362, 0.4091, 0.2362, 0.3636, 0.3149, 0.3182, 0.2362, 0.3636, 0.1575, 0.4091, 0.2362, 0.3636, 0.1575, 0.4545, 0.1575, 0.4091, 0.2362, 0.5, 0.07873, 0.5455, 0.1575, 0.4545, 0.1575, 0.5, 0.07873, 0.5909, 0.07873, 0.5455, 0.1575, 0.5909, 0.07873, 0.6364, 0.1575, 0.5455, 0.1575, 0.6818, 0.07873, 0.7273, 0.1575, 0.6364, 0.1575, 0.6818, 0.07873, 0.7727, 0.07873, 0.7273, 0.1575, 0.7727, 0.07873, 0.8182, 0.1575, 0.7273, 0.1575, 0.8636, 0.07873, 0.9091, 0.1575, 0.8182, 0.1575, 0.8636, 0.07873, 0.9545, 0.07873, 0.9091, 0.1575, 0.9545, 0.07873, 1.0, 0.1575, 0.9091, 0.1575, 0.3636, 0.1575, 0.4091, 0.07873, 0.4545, 0.1575, 0.3636, 0.1575, 0.3182, 0.07873, 0.4091, 0.07873, 0.3182, 0.07873, 0.3636, 0.0, 0.4091, 0.07873, 0.1364, 0.07873, 0.1818, 0.1575, 0.09091, 0.1575, 0.1364, 0.07873, 0.2273, 0.07873, 0.1818, 0.1575, 0.2273, 0.07873, 0.2727, 0.1575, 0.1818, 0.1575])
me_icosphere.update()
me_cube_006 = bpy.data.meshes.new('Cube.006')
me_cube_006.from_pydata([(0.0, -0.9748, -6.47e-05), (0.0, -0.9747, -0.04175), (2.335e-13, -0.9748, 0.04162), (0.9748, 0.0, -6.47e-05), (0.9747, 0.0, -0.04175), (0.9748, 2.335e-13, 0.04162), (0.0, 0.9748, -6.47e-05), (0.0, 0.9747, -0.04175), (-2.335e-13, 0.9748, 0.04162), (-0.9748, 0.0, -6.47e-05), (-0.9747, 0.0, -0.04175), (-0.9748, -2.335e-13, 0.04162), (-0.9768, -0.6842, 0.0003516), (-0.6842, -0.9768, 0.0003516), (-0.6855, -0.9765, 0.04182), (-0.9765, -0.6855, 0.04182), (-0.9768, 0.6842, 0.0003516), (-0.6842, 0.9768, 0.0003516), (-0.6807, 0.9773, -0.04116), (-0.9773, 0.6807, -0.04116), (0.6842, 0.9768, 0.0003516), (0.9768, 0.6842, 0.0003516), (0.9773, 0.6807, -0.04116), (0.6807, 0.9773, -0.04116), (0.9768, -0.6842, 0.0003516), (0.6842, -0.9768, 0.0003516), (0.6807, -0.9773, -0.04116), (0.9773, -0.6807, -0.04116), (-0.6807, -0.9773, -0.04116), (-0.9773, -0.6807, -0.04116), (-0.6855, 0.9765, 0.04182), (-0.9765, 0.6855, 0.04182), (0.9765, 0.6855, 0.04182), (0.6855, 0.9765, 0.04182), (0.6855, -0.9765, 0.04182), (0.9765, -0.6855, 0.04182), (0.0, -1.043, 0.0002521), (0.0, -1.043, -0.04131), (2.335e-13, -1.044, 0.04181), (1.043, 0.0, 0.0002521), (1.043, 0.0, -0.04131), (1.044, 2.335e-13, 0.04181), (0.0, 1.043, 0.0002521), (0.0, 1.043, -0.04131), (-2.335e-13, 1.044, 0.04181), (-1.043, 0.0, 0.0002521), (-1.043, 0.0, -0.04131), (-1.044, -2.335e-13, 0.04181), (-1.04, -0.7108, -0.0007687), (-0.7108, -1.04, -0.0007687), (-0.7122, -1.04, 0.04126), (-1.04, -0.7122, 0.04126), (-1.04, 0.7108, -0.0007687), (-0.7108, 1.04, -0.0007687), (-0.7056, 1.041, -0.04266), (-1.041, 0.7056, -0.04266), (0.7108, 1.04, -0.0007687), (1.04, 0.7108, -0.0007687), (1.041, 0.7056, -0.04266), (0.7056, 1.041, -0.04266), (1.04, -0.7108, -0.0007687), (0.7108, -1.04, -0.0007687), (0.7056, -1.041, -0.04266), (1.041, -0.7056, -0.04266), (-0.7056, -1.041, -0.04266), (-1.041, -0.7056, -0.04266), (-0.7122, 1.04, 0.04126), (-1.04, 0.7122, 0.04126), (1.04, 0.7122, 0.04126), (0.7122, 1.04, 0.04126), (0.7122, -1.04, 0.04126), (1.04, -0.7122, 0.04126)], [], [(17, 6, 8, 30), (21, 3, 5, 32), (25, 0, 2, 34), (29, 10, 9, 12), (4, 27, 24, 3), (7, 23, 20, 6), (12, 9, 11, 15), (26, 1, 0, 25), (22, 4, 3, 21), (18, 7, 6, 17), (3, 24, 35, 5), (6, 20, 33, 8), (9, 16, 31, 11), (10, 19, 16, 9), (1, 28, 13, 0), (0, 13, 14, 2), (13, 12, 15, 14), (17, 16, 19, 18), (21, 20, 23, 22), (25, 24, 27, 26), (28, 29, 12, 13), (30, 31, 16, 17), (32, 33, 20, 21), (34, 35, 24, 25), (53, 66, 44, 42), (57, 68, 41, 39), (61, 70, 38, 36), (65, 48, 45, 46), (40, 39, 60, 63), (43, 42, 56, 59), (48, 51, 47, 45), (62, 61, 36, 37), (58, 57, 39, 40), (54, 53, 42, 43), (39, 41, 71, 60), (42, 44, 69, 56), (45, 47, 67, 52), (46, 45, 52, 55), (37, 36, 49, 64), (36, 38, 50, 49), (49, 50, 51, 48), (53, 54, 55, 52), (57, 58, 59, 56), (61, 62, 63, 60), (64, 49, 48, 65), (66, 53, 52, 67), (68, 57, 56, 69), (70, 61, 60, 71), (23, 7, 43, 59), (34, 2, 38, 70), (33, 32, 68, 69), (4, 22, 58, 40), (32, 5, 41, 68), (35, 34, 70, 71), (27, 4, 40, 63), (14, 15, 51, 50), (8, 33, 69, 44), (15, 11, 47, 51), (1, 26, 62, 37), (18, 19, 55, 54), (19, 10, 46, 55), (2, 14, 50, 38), (22, 23, 59, 58), (7, 18, 54, 43), (30, 8, 44, 66), (26, 27, 63, 62), (10, 29, 65, 46), (11, 31, 67, 47), (29, 28, 64, 65), (28, 1, 37, 64), (5, 35, 71, 41), (31, 30, 66, 67)])
me_cube_006.polygons.foreach_set('use_smooth', [True] * 72)
_uv = me_cube_006.uv_layers.new(name='UVMap')
_uv.uv.foreach_set('vector', [0.5, 0.2883, 0.5, 0.375, 0.5473, 0.375, 0.5472, 0.2881, 0.5, 0.5383, 0.5, 0.625, 0.5473, 0.625, 0.5472, 0.5381, 0.5, 0.7883, 0.5, 0.875, 0.5473, 0.875, 0.5472, 0.7881, 0.4527, 0.03873, 0.4527, 0.125, 0.5, 0.125, 0.5, 0.03825, 0.4527, 0.625, 0.4527, 0.7113, 0.5, 0.7117, 0.5, 0.625, 0.4527, 0.375, 0.4527, 0.4613, 0.5, 0.4617, 0.5, 0.375, 0.5, 0.03825, 0.5, 0.125, 0.5473, 0.125, 0.5472, 0.03809, 0.4527, 0.7887, 0.4527, 0.875, 0.5, 0.875, 0.5, 0.7883, 0.4527, 0.5387, 0.4527, 0.625, 0.5, 0.625, 0.5, 0.5383, 0.4527, 0.2887, 0.4527, 0.375, 0.5, 0.375, 0.5, 0.2883, 0.5, 0.625, 0.5, 0.7117, 0.5472, 0.7119, 0.5473, 0.625, 0.5, 0.375, 0.5, 0.4617, 0.5472, 0.4619, 0.5473, 0.375, 0.5, 0.125, 0.5, 0.2117, 0.5472, 0.2119, 0.5473, 0.125, 0.4527, 0.125, 0.4527, 0.2113, 0.5, 0.2117, 0.5, 0.125, 0.4527, 0.875, 0.4527, 0.9613, 0.5, 0.9617, 0.5, 0.875, 0.5, 0.875, 0.5, 0.9617, 0.5472, 0.9619, 0.5473, 0.875, 0.5, 0.0, 0.5, 0.03825, 0.5472, 0.03809, 0.5472, 6.126e-05, 0.5, 0.2883, 0.5, 0.2117, 0.4527, 0.2113, 0.4527, 0.2887, 0.5, 0.5383, 0.5, 0.4617, 0.4527, 0.4613, 0.4527, 0.5387, 0.5, 0.7883, 0.5, 0.7117, 0.4527, 0.7113, 0.4527, 0.7887, 0.4527, -0.0001738, 0.4527, 0.03873, 0.5, 0.03825, 0.5, 0.0, 0.5472, 0.2881, 0.5472, 0.2119, 0.5, 0.2117, 0.5, 0.2883, 0.5472, 0.5381, 0.5472, 0.4619, 0.5, 0.4617, 0.5, 0.5383, 0.5472, 0.7881, 0.5472, 0.7119, 0.5, 0.7117, 0.5, 0.7883, 0.5, 0.2883, 0.5472, 0.2881, 0.5473, 0.375, 0.5, 0.375, 0.5, 0.5383, 0.5472, 0.5381, 0.5473, 0.625, 0.5, 0.625, 0.5, 0.7883, 0.5472, 0.7881, 0.5473, 0.875, 0.5, 0.875, 0.4527, 0.03873, 0.5, 0.03825, 0.5, 0.125, 0.4527, 0.125, 0.4527, 0.625, 0.5, 0.625, 0.5, 0.7117, 0.4527, 0.7113, 0.4527, 0.375, 0.5, 0.375, 0.5, 0.4617, 0.4527, 0.4613, 0.5, 0.03825, 0.5472, 0.03809, 0.5473, 0.125, 0.5, 0.125, 0.4527, 0.7887, 0.5, 0.7883, 0.5, 0.875, 0.4527, 0.875, 0.4527, 0.5387, 0.5, 0.5383, 0.5, 0.625, 0.4527, 0.625, 0.4527, 0.2887, 0.5, 0.2883, 0.5, 0.375, 0.4527, 0.375, 0.5, 0.625, 0.5473, 0.625, 0.5472, 0.7119, 0.5, 0.7117, 0.5, 0.375, 0.5473, 0.375, 0.5472, 0.4619, 0.5, 0.4617, 0.5, 0.125, 0.5473, 0.125, 0.5472, 0.2119, 0.5, 0.2117, 0.4527, 0.125, 0.5, 0.125, 0.5, 0.2117, 0.4527, 0.2113, 0.4527, 0.875, 0.5, 0.875, 0.5, 0.9617, 0.4527, 0.9613, 0.5, 0.875, 0.5473, 0.875, 0.5472, 0.9619, 0.5, 0.9617, 0.5, 0.0, 0.5472, 6.126e-05, 0.5472, 0.03809, 0.5, 0.03825, 0.5, 0.2883, 0.4527, 0.2887, 0.4527, 0.2113, 0.5, 0.2117, 0.5, 0.5383, 0.4527, 0.5387, 0.4527, 0.4613, 0.5, 0.4617, 0.5, 0.7883, 0.4527, 0.7887, 0.4527, 0.7113, 0.5, 0.7117, 0.4527, -0.0001738, 0.5, 0.0, 0.5, 0.03825, 0.4527, 0.03873, 0.5472, 0.2881, 0.5, 0.2883, 0.5, 0.2117, 0.5472, 0.2119, 0.5472, 0.5381, 0.5, 0.5383, 0.5, 0.4617, 0.5472, 0.4619, 0.5472, 0.7881, 0.5, 0.7883, 0.5, 0.7117, 0.5472, 0.7119, 0.4527, 0.4613, 0.4527, 0.375, 0.4527, 0.375, 0.4527, 0.4613, 0.5472, 0.7881, 0.5473, 0.875, 0.5473, 0.875, 0.5472, 0.7881, 0.5472, 0.4619, 0.5472, 0.5381, 0.5472, 0.5381, 0.5472, 0.4619, 0.4527, 0.625, 0.4527, 0.5387, 0.4527, 0.5387, 0.4527, 0.625, 0.5472, 0.5381, 0.5473, 0.625, 0.5473, 0.625, 0.5472, 0.5381, 0.5472, 0.7119, 0.5472, 0.7881, 0.5472, 0.7881, 0.5472, 0.7119, 0.4527, 0.7113, 0.4527, 0.625, 0.4527, 0.625, 0.4527, 0.7113, 0.5472, 6.126e-05, 0.5472, 0.03809, 0.5472, 0.03809, 0.5472, 6.126e-05, 0.5473, 0.375, 0.5472, 0.4619, 0.5472, 0.4619, 0.5473, 0.375, 0.5472, 0.03809, 0.5473, 0.125, 0.5473, 0.125, 0.5472, 0.03809, 0.4527, 0.875, 0.4527, 0.7887, 0.4527, 0.7887, 0.4527, 0.875, 0.4527, 0.2887, 0.4527, 0.2113, 0.4527, 0.2113, 0.4527, 0.2887, 0.4527, 0.2113, 0.4527, 0.125, 0.4527, 0.125, 0.4527, 0.2113, 0.5473, 0.875, 0.5472, 0.9619, 0.5472, 0.9619, 0.5473, 0.875, 0.4527, 0.5387, 0.4527, 0.4613, 0.4527, 0.4613, 0.4527, 0.5387, 0.4527, 0.375, 0.4527, 0.2887, 0.4527, 0.2887, 0.4527, 0.375, 0.5472, 0.2881, 0.5473, 0.375, 0.5473, 0.375, 0.5472, 0.2881, 0.4527, 0.7887, 0.4527, 0.7113, 0.4527, 0.7113, 0.4527, 0.7887, 0.4527, 0.125, 0.4527, 0.03873, 0.4527, 0.03873, 0.4527, 0.125, 0.5473, 0.125, 0.5472, 0.2119, 0.5472, 0.2119, 0.5473, 0.125, 0.4527, 0.03873, 0.4527, -0.0001738, 0.4527, -0.0001738, 0.4527, 0.03873, 0.4527, 0.9613, 0.4527, 0.875, 0.4527, 0.875, 0.4527, 0.9613, 0.5473, 0.625, 0.5472, 0.7119, 0.5472, 0.7119, 0.5473, 0.625, 0.5472, 0.2119, 0.5472, 0.2881, 0.5472, 0.2881, 0.5472, 0.2119])
me_cube_006.update()
me_cube_005 = bpy.data.meshes.new('Cube.005')
me_cube_005.from_pydata([(-1.0, -1.0, -1.0), (-1.0, -1.0, 1.0), (-1.0, 1.0, -1.0), (-1.0, 1.0, 1.0), (1.0, -1.0, -1.0), (1.0, -1.0, 1.0), (1.0, 1.0, -1.0), (1.0, 1.0, 1.0)], [], [(0, 1, 3, 2), (2, 3, 7, 6), (6, 7, 5, 4), (4, 5, 1, 0), (2, 6, 4, 0), (7, 3, 1, 5)])
_uv = me_cube_005.uv_layers.new(name='UVMap')
_uv.uv.foreach_set('vector', [0.375, 0.0, 0.625, 0.0, 0.625, 0.25, 0.375, 0.25, 0.375, 0.25, 0.625, 0.25, 0.625, 0.5, 0.375, 0.5, 0.375, 0.5, 0.625, 0.5, 0.625, 0.75, 0.375, 0.75, 0.375, 0.75, 0.625, 0.75, 0.625, 1.0, 0.375, 1.0, 0.125, 0.5, 0.375, 0.5, 0.375, 0.75, 0.125, 0.75, 0.625, 0.5, 0.875, 0.5, 0.875, 0.75, 0.625, 0.75])
me_cube_005.update()

# ---- objects
ob_cube = bpy.data.objects.new('Cube', me_cube_004)
ob_icosphere = bpy.data.objects.new('Icosphere', me_icosphere)
ob_cube_002 = bpy.data.objects.new('Cube.002', me_cube_006)
ob_cube_001 = bpy.data.objects.new('Cube.001', me_cube_005)

# ---- transforms, parenting, visibility, modifiers, constraints
ob_cube.location = (0.0, 0.0, 0.0)
ob_cube.rotation_euler = (0.0, -0.0, -0.7854)
_m = ob_cube.modifiers.new('Bevel', 'BEVEL')
_m.width = 0.003
_m.width_pct = 0.003
_m.segments = 3
_m = ob_cube.modifiers.new('Auto Smooth', 'NODES')
_m.node_group = ng_auto_smooth
_gi = [s.identifier for s in ng_auto_smooth.interface.items_tree if s.item_type == 'SOCKET' and s.in_out == 'INPUT']
_m[_gi[1]] = 0.5236  # Angle
ob_icosphere.location = (0.0, 0.0, -0.1414)
ob_icosphere.rotation_euler = (0.0, -0.0, 0.7854)
ob_icosphere.scale = (0.6117, 0.6117, 0.6117)
_m = ob_icosphere.modifiers.new('Boolean', 'BOOLEAN')
_m.object = ob_cube_001
ob_cube_002.location = (0.0, 0.0, 0.0)
ob_cube_002.rotation_euler = (0.0, -0.0, -0.7854)
_m = ob_cube_002.modifiers.new('Bevel', 'BEVEL')
_m.width = 0.003
_m.width_pct = 0.003
_m.segments = 3
_m = ob_cube_002.modifiers.new('Auto Smooth', 'NODES')
_m.node_group = ng_auto_smooth
_gi = [s.identifier for s in ng_auto_smooth.interface.items_tree if s.item_type == 'SOCKET' and s.in_out == 'INPUT']
_m[_gi[1]] = 0.5236  # Angle
ob_cube_001.location = (0.0, 0.0, 0.7415)
ob_cube_001.rotation_euler = (0.0, -0.0, -0.7854)
ob_cube_001.display_type = 'WIRE'
_m = ob_cube_001.modifiers.new('WeightedNormal', 'WEIGHTED_NORMAL')

# ---- collection membership
col_cyber_pad1.objects.link(ob_cube)
col_cyber_pad1.objects.link(ob_icosphere)
col_cyber_pad1.objects.link(ob_cube_002)
col_cutters.objects.link(ob_cube_001)

# ---- scene / render settings (as saved in the file)
scene.frame_start = 1; scene.frame_end = 250; scene.frame_set(1)
scene.render.engine = 'BLENDER_EEVEE_NEXT'
scene.cycles.sampling_pattern = 'TABULATED_SOBOL'
bpy.context.view_layer.update()

# ---- added for rendering (the .blend has no active camera and no usable light): camera, sun
cam_auto = bpy.data.cameras.new('AutoCamera')
cam_auto.lens = 50.0
cam_auto.sensor_width = 36.0
cam_auto.clip_end = 1000.0
ob_auto_camera = bpy.data.objects.new('AutoCamera', cam_auto)
scene.collection.objects.link(ob_auto_camera)
ob_auto_camera.location = (4.49903, -5.39884, 4.09346)
ob_auto_camera.rotation_euler = (1.09748, -7.21219e-08, 0.694738)
scene.camera = ob_auto_camera
light_auto_sun = bpy.data.lights.new('AutoSun', 'SUN')
light_auto_sun.energy = 3.0
light_auto_sun.angle = 0.0523599
ob_auto_sun = bpy.data.objects.new('AutoSun', light_auto_sun)
scene.collection.objects.link(ob_auto_sun)
ob_auto_sun.rotation_euler = (0.872665, 0.174533, 0.523599)
bpy.context.view_layer.update()
